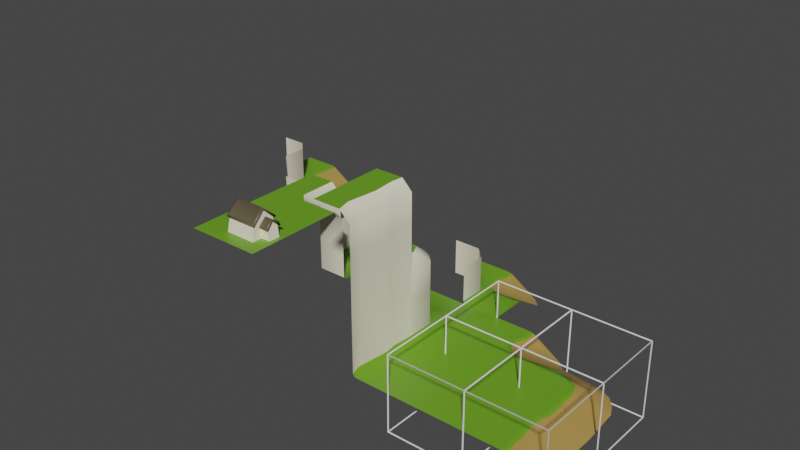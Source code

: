 # Source: wfc_simple.blend  (saved by Blender 2.93.21; exported with 4.5.12 LTS)
import bpy
from mathutils import Matrix  # noqa: F401  (used for matrix-valued properties, if any)

bpy.ops.wm.read_factory_settings(use_empty=True)
scene = bpy.context.scene
scene.name = 'Scene'

# ---- collections
col_collection = bpy.data.collections.new('Collection'); scene.collection.children.link(col_collection)
col_grid = bpy.data.collections.new('Grid'); scene.collection.children.link(col_grid)

# ---- materials (node trees are filled in below, after node groups)
mat_grass = bpy.data.materials.new('Grass')
mat_grass.alpha_threshold = 0.0
mat_grass.use_transparent_shadow = False
mat_grass.diffuse_color = (0.3872, 0.8, 0.07944, 1.0)
mat_grass.line_color = (0.0, 0.0, 0.0, 1.0)
mat_rock = bpy.data.materials.new('Rock')
mat_rock.use_transparent_shadow = False
mat_beach = bpy.data.materials.new('Beach')
mat_beach.use_transparent_shadow = False
mat_beach.diffuse_color = (1.0, 0.834, 0.1625, 1.0)
mat_grass_001 = bpy.data.materials.new('Grass.001')
mat_grass_001.alpha_threshold = 0.0
mat_grass_001.use_transparent_shadow = False
mat_grass_001.diffuse_color = (0.3872, 0.8, 0.07944, 1.0)
mat_grass_001.line_color = (0.0, 0.0, 0.0, 1.0)
mat_rock_001 = bpy.data.materials.new('Rock.001')
mat_rock_001.use_transparent_shadow = False
mat_beach_001 = bpy.data.materials.new('Beach.001')
mat_beach_001.use_transparent_shadow = False
mat_beach_001.diffuse_color = (1.0, 0.834, 0.1625, 1.0)
mat_grass_002 = bpy.data.materials.new('Grass.002')
mat_grass_002.alpha_threshold = 0.0
mat_grass_002.use_transparent_shadow = False
mat_grass_002.diffuse_color = (0.3872, 0.8, 0.07944, 1.0)
mat_grass_002.line_color = (0.0, 0.0, 0.0, 1.0)
mat_rock_002 = bpy.data.materials.new('Rock.002')
mat_rock_002.use_transparent_shadow = False
mat_beach_002 = bpy.data.materials.new('Beach.002')
mat_beach_002.use_transparent_shadow = False
mat_beach_002.diffuse_color = (1.0, 0.834, 0.1625, 1.0)
mat_grass_003 = bpy.data.materials.new('Grass.003')
mat_grass_003.alpha_threshold = 0.0
mat_grass_003.use_transparent_shadow = False
mat_grass_003.diffuse_color = (0.3872, 0.8, 0.07944, 1.0)
mat_grass_003.line_color = (0.0, 0.0, 0.0, 1.0)
mat_rock_003 = bpy.data.materials.new('Rock.003')
mat_rock_003.use_transparent_shadow = False
mat_beach_003 = bpy.data.materials.new('Beach.003')
mat_beach_003.use_transparent_shadow = False
mat_beach_003.diffuse_color = (1.0, 0.834, 0.1625, 1.0)
mat_roof_001 = bpy.data.materials.new('Roof.001')
mat_roof_001.use_transparent_shadow = False
mat_roof_001.diffuse_color = (0.1095, 0.08866, 0.05127, 1.0)
mat_grass_004 = bpy.data.materials.new('Grass.004')
mat_grass_004.alpha_threshold = 0.0
mat_grass_004.use_transparent_shadow = False
mat_grass_004.diffuse_color = (0.3872, 0.8, 0.07944, 1.0)
mat_grass_004.line_color = (0.0, 0.0, 0.0, 1.0)
mat_rock_004 = bpy.data.materials.new('Rock.004')
mat_rock_004.use_transparent_shadow = False
mat_beach_004 = bpy.data.materials.new('Beach.004')
mat_beach_004.use_transparent_shadow = False
mat_beach_004.diffuse_color = (1.0, 0.834, 0.1625, 1.0)
mat_grass_005 = bpy.data.materials.new('Grass.005')
mat_grass_005.alpha_threshold = 0.0
mat_grass_005.use_transparent_shadow = False
mat_grass_005.diffuse_color = (0.3872, 0.8, 0.07944, 1.0)
mat_grass_005.line_color = (0.0, 0.0, 0.0, 1.0)
mat_rock_005 = bpy.data.materials.new('Rock.005')
mat_rock_005.use_transparent_shadow = False
mat_beach_005 = bpy.data.materials.new('Beach.005')
mat_beach_005.use_transparent_shadow = False
mat_beach_005.diffuse_color = (1.0, 0.834, 0.1625, 1.0)
mat_grass_006 = bpy.data.materials.new('Grass.006')
mat_grass_006.alpha_threshold = 0.0
mat_grass_006.use_transparent_shadow = False
mat_grass_006.diffuse_color = (0.3872, 0.8, 0.07944, 1.0)
mat_grass_006.line_color = (0.0, 0.0, 0.0, 1.0)
mat_rock_006 = bpy.data.materials.new('Rock.006')
mat_rock_006.use_transparent_shadow = False
mat_beach_006 = bpy.data.materials.new('Beach.006')
mat_beach_006.use_transparent_shadow = False
mat_beach_006.diffuse_color = (1.0, 0.834, 0.1625, 1.0)
mat_grass_007 = bpy.data.materials.new('Grass.007')
mat_grass_007.alpha_threshold = 0.0
mat_grass_007.use_transparent_shadow = False
mat_grass_007.diffuse_color = (0.3872, 0.8, 0.07944, 1.0)
mat_grass_007.line_color = (0.0, 0.0, 0.0, 1.0)
mat_rock_007 = bpy.data.materials.new('Rock.007')
mat_rock_007.use_transparent_shadow = False
mat_beach_007 = bpy.data.materials.new('Beach.007')
mat_beach_007.use_transparent_shadow = False
mat_beach_007.diffuse_color = (1.0, 0.834, 0.1625, 1.0)
mat_grass_008 = bpy.data.materials.new('Grass.008')
mat_grass_008.alpha_threshold = 0.0
mat_grass_008.use_transparent_shadow = False
mat_grass_008.diffuse_color = (0.3872, 0.8, 0.07944, 1.0)
mat_grass_008.line_color = (0.0, 0.0, 0.0, 1.0)
mat_rock_008 = bpy.data.materials.new('Rock.008')
mat_rock_008.use_transparent_shadow = False
mat_beach_008 = bpy.data.materials.new('Beach.008')
mat_beach_008.use_transparent_shadow = False
mat_beach_008.diffuse_color = (1.0, 0.834, 0.1625, 1.0)

# ---- node groups
ng_auto_smooth = bpy.data.node_groups.new('Auto Smooth', 'GeometryNodeTree')
_s = ng_auto_smooth.interface.new_socket(name='Geometry', in_out='OUTPUT', socket_type='NodeSocketGeometry')
_s = ng_auto_smooth.interface.new_socket(name='Geometry', in_out='INPUT', socket_type='NodeSocketGeometry')
_s = ng_auto_smooth.interface.new_socket(name='Angle', in_out='INPUT', socket_type='NodeSocketFloat')
_s.subtype = 'ANGLE'
_s.min_value = 0.0
_s.max_value = 3.142
ng_auto_smooth.is_modifier = True
_N = ng_auto_smooth.nodes; _L = ng_auto_smooth.links
n0 = _N.new('NodeGroupOutput'); n0.name = 'Group Output'; n0.location = (480, -100)
n1 = _N.new('NodeGroupInput'); n1.name = 'Group Input'; n1.location = (-420, -300)
n2 = _N.new('NodeGroupInput'); n2.name = 'Group Input.001'; n2.location = (-60, -100)
n3 = _N.new('GeometryNodeSetShadeSmooth'); n3.name = 'Set Shade Smooth'; n3.location = (120, -100)
n3.domain = 'EDGE'
n4 = _N.new('GeometryNodeSetShadeSmooth'); n4.name = 'Set Shade Smooth.001'; n4.location = (300, -100)
n5 = _N.new('GeometryNodeInputMeshEdgeAngle'); n5.name = 'Edge Angle'; n5.location = (-420, -220)
n6 = _N.new('GeometryNodeInputEdgeSmooth'); n6.name = 'Is Edge Smooth'; n6.location = (-60, -160)
n7 = _N.new('GeometryNodeInputShadeSmooth'); n7.name = 'Is Face Smooth'; n7.location = (-240, -340)
n8 = _N.new('FunctionNodeBooleanMath'); n8.name = 'Boolean Math'; n8.location = (-60, -220)
n9 = _N.new('FunctionNodeCompare'); n9.name = 'Compare'; n9.location = (-240, -180)
n9.operation = 'LESS_EQUAL'
_L.new(n5.outputs[0], n9.inputs[0])
_L.new(n4.outputs[0], n0.inputs[0])
_L.new(n1.outputs[1], n9.inputs[1])
_L.new(n9.outputs[0], n8.inputs[0])
_L.new(n7.outputs[0], n8.inputs[1])
_L.new(n2.outputs[0], n3.inputs[0])
_L.new(n6.outputs[0], n3.inputs[1])
_L.new(n3.outputs[0], n4.inputs[0])
_L.new(n8.outputs[0], n3.inputs[2])
n0.is_active_output = True

# ---- material node trees
mat_grass.use_nodes = True; mat_grass.node_tree.nodes.clear()
_N = mat_grass.node_tree.nodes; _L = mat_grass.node_tree.links
n0 = _N.new('ShaderNodeOutputMaterial'); n0.name = 'Material Output'; n0.location = (300, 300)
n1 = _N.new('ShaderNodeBsdfPrincipled'); n1.name = 'Principled BSDF'; n1.location = (10, 300)
n1.distribution = 'GGX'
n1.subsurface_method = 'BURLEY'
n1.inputs[0].default_value = (0.1441, 0.3506, 0.01757, 1.0)
n1.inputs[2].default_value = 0.4
n1.inputs[3].default_value = 1.45
n1.inputs[27].default_value = (0.0, 0.0, 0.0, 1.0)
n1.inputs[28].default_value = 1.0
_L.new(n1.outputs[0], n0.inputs[0])
n0.is_active_output = True
mat_rock.use_nodes = True; mat_rock.node_tree.nodes.clear()
_N = mat_rock.node_tree.nodes; _L = mat_rock.node_tree.links
n0 = _N.new('ShaderNodeOutputMaterial'); n0.name = 'Material Output'; n0.location = (300, 300)
n1 = _N.new('ShaderNodeBsdfPrincipled'); n1.name = 'Principled BSDF'; n1.location = (10, 300)
n1.distribution = 'GGX'
n1.subsurface_method = 'BURLEY'
n1.inputs[0].default_value = (0.9114, 0.8446, 0.6618, 1.0)
n1.inputs[2].default_value = 1.0
n1.inputs[3].default_value = 1.45
n1.inputs[27].default_value = (0.0, 0.0, 0.0, 1.0)
n1.inputs[28].default_value = 1.0
_L.new(n1.outputs[0], n0.inputs[0])
n0.is_active_output = True
mat_beach.use_nodes = True; mat_beach.node_tree.nodes.clear()
_N = mat_beach.node_tree.nodes; _L = mat_beach.node_tree.links
n0 = _N.new('ShaderNodeOutputMaterial'); n0.name = 'Material Output'; n0.location = (300, 300)
n1 = _N.new('ShaderNodeBsdfPrincipled'); n1.name = 'Principled BSDF'; n1.location = (10, 300)
n1.distribution = 'GGX'
n1.subsurface_method = 'BURLEY'
n1.inputs[0].default_value = (0.4109, 0.251, 0.06277, 1.0)
n1.inputs[2].default_value = 1.0
n1.inputs[3].default_value = 1.45
n1.inputs[27].default_value = (0.0, 0.0, 0.0, 1.0)
n1.inputs[28].default_value = 1.0
_L.new(n1.outputs[0], n0.inputs[0])
n0.is_active_output = True
mat_grass_001.use_nodes = True; mat_grass_001.node_tree.nodes.clear()
_N = mat_grass_001.node_tree.nodes; _L = mat_grass_001.node_tree.links
n0 = _N.new('ShaderNodeOutputMaterial'); n0.name = 'Material Output'; n0.location = (300, 300)
n1 = _N.new('ShaderNodeBsdfPrincipled'); n1.name = 'Principled BSDF'; n1.location = (10, 300)
n1.distribution = 'GGX'
n1.subsurface_method = 'BURLEY'
n1.inputs[0].default_value = (0.1441, 0.3506, 0.01757, 1.0)
n1.inputs[2].default_value = 0.4
n1.inputs[3].default_value = 1.45
n1.inputs[27].default_value = (0.0, 0.0, 0.0, 1.0)
n1.inputs[28].default_value = 1.0
_L.new(n1.outputs[0], n0.inputs[0])
n0.is_active_output = True
mat_rock_001.use_nodes = True; mat_rock_001.node_tree.nodes.clear()
_N = mat_rock_001.node_tree.nodes; _L = mat_rock_001.node_tree.links
n0 = _N.new('ShaderNodeOutputMaterial'); n0.name = 'Material Output'; n0.location = (300, 300)
n1 = _N.new('ShaderNodeBsdfPrincipled'); n1.name = 'Principled BSDF'; n1.location = (10, 300)
n1.distribution = 'GGX'
n1.subsurface_method = 'BURLEY'
n1.inputs[0].default_value = (0.9114, 0.8446, 0.6618, 1.0)
n1.inputs[2].default_value = 1.0
n1.inputs[3].default_value = 1.45
n1.inputs[27].default_value = (0.0, 0.0, 0.0, 1.0)
n1.inputs[28].default_value = 1.0
_L.new(n1.outputs[0], n0.inputs[0])
n0.is_active_output = True
mat_beach_001.use_nodes = True; mat_beach_001.node_tree.nodes.clear()
_N = mat_beach_001.node_tree.nodes; _L = mat_beach_001.node_tree.links
n0 = _N.new('ShaderNodeOutputMaterial'); n0.name = 'Material Output'; n0.location = (300, 300)
n1 = _N.new('ShaderNodeBsdfPrincipled'); n1.name = 'Principled BSDF'; n1.location = (10, 300)
n1.distribution = 'GGX'
n1.subsurface_method = 'BURLEY'
n1.inputs[0].default_value = (0.4109, 0.251, 0.06277, 1.0)
n1.inputs[2].default_value = 1.0
n1.inputs[3].default_value = 1.45
n1.inputs[27].default_value = (0.0, 0.0, 0.0, 1.0)
n1.inputs[28].default_value = 1.0
_L.new(n1.outputs[0], n0.inputs[0])
n0.is_active_output = True
mat_grass_002.use_nodes = True; mat_grass_002.node_tree.nodes.clear()
_N = mat_grass_002.node_tree.nodes; _L = mat_grass_002.node_tree.links
n0 = _N.new('ShaderNodeOutputMaterial'); n0.name = 'Material Output'; n0.location = (300, 300)
n1 = _N.new('ShaderNodeBsdfPrincipled'); n1.name = 'Principled BSDF'; n1.location = (10, 300)
n1.distribution = 'GGX'
n1.subsurface_method = 'BURLEY'
n1.inputs[0].default_value = (0.1441, 0.3506, 0.01757, 1.0)
n1.inputs[2].default_value = 0.4
n1.inputs[3].default_value = 1.45
n1.inputs[27].default_value = (0.0, 0.0, 0.0, 1.0)
n1.inputs[28].default_value = 1.0
_L.new(n1.outputs[0], n0.inputs[0])
n0.is_active_output = True
mat_rock_002.use_nodes = True; mat_rock_002.node_tree.nodes.clear()
_N = mat_rock_002.node_tree.nodes; _L = mat_rock_002.node_tree.links
n0 = _N.new('ShaderNodeOutputMaterial'); n0.name = 'Material Output'; n0.location = (300, 300)
n1 = _N.new('ShaderNodeBsdfPrincipled'); n1.name = 'Principled BSDF'; n1.location = (10, 300)
n1.distribution = 'GGX'
n1.subsurface_method = 'BURLEY'
n1.inputs[0].default_value = (0.9114, 0.8446, 0.6618, 1.0)
n1.inputs[2].default_value = 1.0
n1.inputs[3].default_value = 1.45
n1.inputs[27].default_value = (0.0, 0.0, 0.0, 1.0)
n1.inputs[28].default_value = 1.0
_L.new(n1.outputs[0], n0.inputs[0])
n0.is_active_output = True
mat_beach_002.use_nodes = True; mat_beach_002.node_tree.nodes.clear()
_N = mat_beach_002.node_tree.nodes; _L = mat_beach_002.node_tree.links
n0 = _N.new('ShaderNodeOutputMaterial'); n0.name = 'Material Output'; n0.location = (300, 300)
n1 = _N.new('ShaderNodeBsdfPrincipled'); n1.name = 'Principled BSDF'; n1.location = (10, 300)
n1.distribution = 'GGX'
n1.subsurface_method = 'BURLEY'
n1.inputs[0].default_value = (0.4109, 0.251, 0.06277, 1.0)
n1.inputs[2].default_value = 1.0
n1.inputs[3].default_value = 1.45
n1.inputs[27].default_value = (0.0, 0.0, 0.0, 1.0)
n1.inputs[28].default_value = 1.0
_L.new(n1.outputs[0], n0.inputs[0])
n0.is_active_output = True
mat_grass_003.use_nodes = True; mat_grass_003.node_tree.nodes.clear()
_N = mat_grass_003.node_tree.nodes; _L = mat_grass_003.node_tree.links
n0 = _N.new('ShaderNodeOutputMaterial'); n0.name = 'Material Output'; n0.location = (300, 300)
n1 = _N.new('ShaderNodeBsdfPrincipled'); n1.name = 'Principled BSDF'; n1.location = (10, 300)
n1.distribution = 'GGX'
n1.subsurface_method = 'BURLEY'
n1.inputs[0].default_value = (0.1441, 0.3506, 0.01757, 1.0)
n1.inputs[2].default_value = 0.4
n1.inputs[3].default_value = 1.45
n1.inputs[27].default_value = (0.0, 0.0, 0.0, 1.0)
n1.inputs[28].default_value = 1.0
_L.new(n1.outputs[0], n0.inputs[0])
n0.is_active_output = True
mat_rock_003.use_nodes = True; mat_rock_003.node_tree.nodes.clear()
_N = mat_rock_003.node_tree.nodes; _L = mat_rock_003.node_tree.links
n0 = _N.new('ShaderNodeOutputMaterial'); n0.name = 'Material Output'; n0.location = (300, 300)
n1 = _N.new('ShaderNodeBsdfPrincipled'); n1.name = 'Principled BSDF'; n1.location = (10, 300)
n1.distribution = 'GGX'
n1.subsurface_method = 'BURLEY'
n1.inputs[0].default_value = (0.9114, 0.8446, 0.6618, 1.0)
n1.inputs[2].default_value = 1.0
n1.inputs[3].default_value = 1.45
n1.inputs[27].default_value = (0.0, 0.0, 0.0, 1.0)
n1.inputs[28].default_value = 1.0
_L.new(n1.outputs[0], n0.inputs[0])
n0.is_active_output = True
mat_beach_003.use_nodes = True; mat_beach_003.node_tree.nodes.clear()
_N = mat_beach_003.node_tree.nodes; _L = mat_beach_003.node_tree.links
n0 = _N.new('ShaderNodeOutputMaterial'); n0.name = 'Material Output'; n0.location = (300, 300)
n1 = _N.new('ShaderNodeBsdfPrincipled'); n1.name = 'Principled BSDF'; n1.location = (10, 300)
n1.distribution = 'GGX'
n1.subsurface_method = 'BURLEY'
n1.inputs[0].default_value = (0.4109, 0.251, 0.06277, 1.0)
n1.inputs[2].default_value = 1.0
n1.inputs[3].default_value = 1.45
n1.inputs[27].default_value = (0.0, 0.0, 0.0, 1.0)
n1.inputs[28].default_value = 1.0
_L.new(n1.outputs[0], n0.inputs[0])
n0.is_active_output = True
mat_roof_001.use_nodes = True; mat_roof_001.node_tree.nodes.clear()
_N = mat_roof_001.node_tree.nodes; _L = mat_roof_001.node_tree.links
n0 = _N.new('ShaderNodeOutputMaterial'); n0.name = 'Material Output'; n0.location = (300, 300)
n1 = _N.new('ShaderNodeBsdfPrincipled'); n1.name = 'Principled BSDF'; n1.location = (10, 300)
n1.distribution = 'GGX'
n1.subsurface_method = 'BURLEY'
n1.inputs[0].default_value = (0.1095, 0.08866, 0.05127, 1.0)
n1.inputs[3].default_value = 1.45
n1.inputs[27].default_value = (0.0, 0.0, 0.0, 1.0)
n1.inputs[28].default_value = 1.0
_L.new(n1.outputs[0], n0.inputs[0])
n0.is_active_output = True
mat_grass_004.use_nodes = True; mat_grass_004.node_tree.nodes.clear()
_N = mat_grass_004.node_tree.nodes; _L = mat_grass_004.node_tree.links
n0 = _N.new('ShaderNodeOutputMaterial'); n0.name = 'Material Output'; n0.location = (300, 300)
n1 = _N.new('ShaderNodeBsdfPrincipled'); n1.name = 'Principled BSDF'; n1.location = (10, 300)
n1.distribution = 'GGX'
n1.subsurface_method = 'BURLEY'
n1.inputs[0].default_value = (0.1441, 0.3506, 0.01757, 1.0)
n1.inputs[2].default_value = 0.4
n1.inputs[3].default_value = 1.45
n1.inputs[27].default_value = (0.0, 0.0, 0.0, 1.0)
n1.inputs[28].default_value = 1.0
_L.new(n1.outputs[0], n0.inputs[0])
n0.is_active_output = True
mat_rock_004.use_nodes = True; mat_rock_004.node_tree.nodes.clear()
_N = mat_rock_004.node_tree.nodes; _L = mat_rock_004.node_tree.links
n0 = _N.new('ShaderNodeOutputMaterial'); n0.name = 'Material Output'; n0.location = (300, 300)
n1 = _N.new('ShaderNodeBsdfPrincipled'); n1.name = 'Principled BSDF'; n1.location = (10, 300)
n1.distribution = 'GGX'
n1.subsurface_method = 'BURLEY'
n1.inputs[0].default_value = (0.9114, 0.8446, 0.6618, 1.0)
n1.inputs[2].default_value = 1.0
n1.inputs[3].default_value = 1.45
n1.inputs[27].default_value = (0.0, 0.0, 0.0, 1.0)
n1.inputs[28].default_value = 1.0
_L.new(n1.outputs[0], n0.inputs[0])
n0.is_active_output = True
mat_beach_004.use_nodes = True; mat_beach_004.node_tree.nodes.clear()
_N = mat_beach_004.node_tree.nodes; _L = mat_beach_004.node_tree.links
n0 = _N.new('ShaderNodeOutputMaterial'); n0.name = 'Material Output'; n0.location = (300, 300)
n1 = _N.new('ShaderNodeBsdfPrincipled'); n1.name = 'Principled BSDF'; n1.location = (10, 300)
n1.distribution = 'GGX'
n1.subsurface_method = 'BURLEY'
n1.inputs[0].default_value = (0.4109, 0.251, 0.06277, 1.0)
n1.inputs[2].default_value = 1.0
n1.inputs[3].default_value = 1.45
n1.inputs[27].default_value = (0.0, 0.0, 0.0, 1.0)
n1.inputs[28].default_value = 1.0
_L.new(n1.outputs[0], n0.inputs[0])
n0.is_active_output = True
mat_grass_005.use_nodes = True; mat_grass_005.node_tree.nodes.clear()
_N = mat_grass_005.node_tree.nodes; _L = mat_grass_005.node_tree.links
n0 = _N.new('ShaderNodeOutputMaterial'); n0.name = 'Material Output'; n0.location = (300, 300)
n1 = _N.new('ShaderNodeBsdfPrincipled'); n1.name = 'Principled BSDF'; n1.location = (10, 300)
n1.distribution = 'GGX'
n1.subsurface_method = 'BURLEY'
n1.inputs[0].default_value = (0.1441, 0.3506, 0.01757, 1.0)
n1.inputs[2].default_value = 0.4
n1.inputs[3].default_value = 1.45
n1.inputs[27].default_value = (0.0, 0.0, 0.0, 1.0)
n1.inputs[28].default_value = 1.0
_L.new(n1.outputs[0], n0.inputs[0])
n0.is_active_output = True
mat_rock_005.use_nodes = True; mat_rock_005.node_tree.nodes.clear()
_N = mat_rock_005.node_tree.nodes; _L = mat_rock_005.node_tree.links
n0 = _N.new('ShaderNodeOutputMaterial'); n0.name = 'Material Output'; n0.location = (300, 300)
n1 = _N.new('ShaderNodeBsdfPrincipled'); n1.name = 'Principled BSDF'; n1.location = (10, 300)
n1.distribution = 'GGX'
n1.subsurface_method = 'BURLEY'
n1.inputs[0].default_value = (0.9114, 0.8446, 0.6618, 1.0)
n1.inputs[2].default_value = 1.0
n1.inputs[3].default_value = 1.45
n1.inputs[27].default_value = (0.0, 0.0, 0.0, 1.0)
n1.inputs[28].default_value = 1.0
_L.new(n1.outputs[0], n0.inputs[0])
n0.is_active_output = True
mat_beach_005.use_nodes = True; mat_beach_005.node_tree.nodes.clear()
_N = mat_beach_005.node_tree.nodes; _L = mat_beach_005.node_tree.links
n0 = _N.new('ShaderNodeOutputMaterial'); n0.name = 'Material Output'; n0.location = (300, 300)
n1 = _N.new('ShaderNodeBsdfPrincipled'); n1.name = 'Principled BSDF'; n1.location = (10, 300)
n1.distribution = 'GGX'
n1.subsurface_method = 'BURLEY'
n1.inputs[0].default_value = (0.4109, 0.251, 0.06277, 1.0)
n1.inputs[2].default_value = 1.0
n1.inputs[3].default_value = 1.45
n1.inputs[27].default_value = (0.0, 0.0, 0.0, 1.0)
n1.inputs[28].default_value = 1.0
_L.new(n1.outputs[0], n0.inputs[0])
n0.is_active_output = True
mat_grass_006.use_nodes = True; mat_grass_006.node_tree.nodes.clear()
_N = mat_grass_006.node_tree.nodes; _L = mat_grass_006.node_tree.links
n0 = _N.new('ShaderNodeOutputMaterial'); n0.name = 'Material Output'; n0.location = (300, 300)
n1 = _N.new('ShaderNodeBsdfPrincipled'); n1.name = 'Principled BSDF'; n1.location = (10, 300)
n1.distribution = 'GGX'
n1.subsurface_method = 'BURLEY'
n1.inputs[0].default_value = (0.1441, 0.3506, 0.01757, 1.0)
n1.inputs[2].default_value = 0.4
n1.inputs[3].default_value = 1.45
n1.inputs[27].default_value = (0.0, 0.0, 0.0, 1.0)
n1.inputs[28].default_value = 1.0
_L.new(n1.outputs[0], n0.inputs[0])
n0.is_active_output = True
mat_rock_006.use_nodes = True; mat_rock_006.node_tree.nodes.clear()
_N = mat_rock_006.node_tree.nodes; _L = mat_rock_006.node_tree.links
n0 = _N.new('ShaderNodeOutputMaterial'); n0.name = 'Material Output'; n0.location = (300, 300)
n1 = _N.new('ShaderNodeBsdfPrincipled'); n1.name = 'Principled BSDF'; n1.location = (10, 300)
n1.distribution = 'GGX'
n1.subsurface_method = 'BURLEY'
n1.inputs[0].default_value = (0.9114, 0.8446, 0.6618, 1.0)
n1.inputs[2].default_value = 1.0
n1.inputs[3].default_value = 1.45
n1.inputs[27].default_value = (0.0, 0.0, 0.0, 1.0)
n1.inputs[28].default_value = 1.0
_L.new(n1.outputs[0], n0.inputs[0])
n0.is_active_output = True
mat_beach_006.use_nodes = True; mat_beach_006.node_tree.nodes.clear()
_N = mat_beach_006.node_tree.nodes; _L = mat_beach_006.node_tree.links
n0 = _N.new('ShaderNodeOutputMaterial'); n0.name = 'Material Output'; n0.location = (300, 300)
n1 = _N.new('ShaderNodeBsdfPrincipled'); n1.name = 'Principled BSDF'; n1.location = (10, 300)
n1.distribution = 'GGX'
n1.subsurface_method = 'BURLEY'
n1.inputs[0].default_value = (0.4109, 0.251, 0.06277, 1.0)
n1.inputs[2].default_value = 1.0
n1.inputs[3].default_value = 1.45
n1.inputs[27].default_value = (0.0, 0.0, 0.0, 1.0)
n1.inputs[28].default_value = 1.0
_L.new(n1.outputs[0], n0.inputs[0])
n0.is_active_output = True
mat_grass_007.use_nodes = True; mat_grass_007.node_tree.nodes.clear()
_N = mat_grass_007.node_tree.nodes; _L = mat_grass_007.node_tree.links
n0 = _N.new('ShaderNodeOutputMaterial'); n0.name = 'Material Output'; n0.location = (300, 300)
n1 = _N.new('ShaderNodeBsdfPrincipled'); n1.name = 'Principled BSDF'; n1.location = (10, 300)
n1.distribution = 'GGX'
n1.subsurface_method = 'BURLEY'
n1.inputs[0].default_value = (0.1441, 0.3506, 0.01757, 1.0)
n1.inputs[2].default_value = 0.4
n1.inputs[3].default_value = 1.45
n1.inputs[27].default_value = (0.0, 0.0, 0.0, 1.0)
n1.inputs[28].default_value = 1.0
_L.new(n1.outputs[0], n0.inputs[0])
n0.is_active_output = True
mat_rock_007.use_nodes = True; mat_rock_007.node_tree.nodes.clear()
_N = mat_rock_007.node_tree.nodes; _L = mat_rock_007.node_tree.links
n0 = _N.new('ShaderNodeOutputMaterial'); n0.name = 'Material Output'; n0.location = (300, 300)
n1 = _N.new('ShaderNodeBsdfPrincipled'); n1.name = 'Principled BSDF'; n1.location = (10, 300)
n1.distribution = 'GGX'
n1.subsurface_method = 'BURLEY'
n1.inputs[0].default_value = (0.9114, 0.8446, 0.6618, 1.0)
n1.inputs[2].default_value = 1.0
n1.inputs[3].default_value = 1.45
n1.inputs[27].default_value = (0.0, 0.0, 0.0, 1.0)
n1.inputs[28].default_value = 1.0
_L.new(n1.outputs[0], n0.inputs[0])
n0.is_active_output = True
mat_beach_007.use_nodes = True; mat_beach_007.node_tree.nodes.clear()
_N = mat_beach_007.node_tree.nodes; _L = mat_beach_007.node_tree.links
n0 = _N.new('ShaderNodeOutputMaterial'); n0.name = 'Material Output'; n0.location = (300, 300)
n1 = _N.new('ShaderNodeBsdfPrincipled'); n1.name = 'Principled BSDF'; n1.location = (10, 300)
n1.distribution = 'GGX'
n1.subsurface_method = 'BURLEY'
n1.inputs[0].default_value = (0.4109, 0.251, 0.06277, 1.0)
n1.inputs[2].default_value = 1.0
n1.inputs[3].default_value = 1.45
n1.inputs[27].default_value = (0.0, 0.0, 0.0, 1.0)
n1.inputs[28].default_value = 1.0
_L.new(n1.outputs[0], n0.inputs[0])
n0.is_active_output = True
mat_grass_008.use_nodes = True; mat_grass_008.node_tree.nodes.clear()
_N = mat_grass_008.node_tree.nodes; _L = mat_grass_008.node_tree.links
n0 = _N.new('ShaderNodeOutputMaterial'); n0.name = 'Material Output'; n0.location = (300, 300)
n1 = _N.new('ShaderNodeBsdfPrincipled'); n1.name = 'Principled BSDF'; n1.location = (10, 300)
n1.distribution = 'GGX'
n1.subsurface_method = 'BURLEY'
n1.inputs[0].default_value = (0.1441, 0.3506, 0.01757, 1.0)
n1.inputs[2].default_value = 0.4
n1.inputs[3].default_value = 1.45
n1.inputs[27].default_value = (0.0, 0.0, 0.0, 1.0)
n1.inputs[28].default_value = 1.0
_L.new(n1.outputs[0], n0.inputs[0])
n0.is_active_output = True
mat_rock_008.use_nodes = True; mat_rock_008.node_tree.nodes.clear()
_N = mat_rock_008.node_tree.nodes; _L = mat_rock_008.node_tree.links
n0 = _N.new('ShaderNodeOutputMaterial'); n0.name = 'Material Output'; n0.location = (300, 300)
n1 = _N.new('ShaderNodeBsdfPrincipled'); n1.name = 'Principled BSDF'; n1.location = (10, 300)
n1.distribution = 'GGX'
n1.subsurface_method = 'BURLEY'
n1.inputs[0].default_value = (0.9114, 0.8446, 0.6618, 1.0)
n1.inputs[2].default_value = 1.0
n1.inputs[3].default_value = 1.45
n1.inputs[27].default_value = (0.0, 0.0, 0.0, 1.0)
n1.inputs[28].default_value = 1.0
_L.new(n1.outputs[0], n0.inputs[0])
n0.is_active_output = True
mat_beach_008.use_nodes = True; mat_beach_008.node_tree.nodes.clear()
_N = mat_beach_008.node_tree.nodes; _L = mat_beach_008.node_tree.links
n0 = _N.new('ShaderNodeOutputMaterial'); n0.name = 'Material Output'; n0.location = (300, 300)
n1 = _N.new('ShaderNodeBsdfPrincipled'); n1.name = 'Principled BSDF'; n1.location = (10, 300)
n1.distribution = 'GGX'
n1.subsurface_method = 'BURLEY'
n1.inputs[0].default_value = (0.4109, 0.251, 0.06277, 1.0)
n1.inputs[2].default_value = 1.0
n1.inputs[3].default_value = 1.45
n1.inputs[27].default_value = (0.0, 0.0, 0.0, 1.0)
n1.inputs[28].default_value = 1.0
_L.new(n1.outputs[0], n0.inputs[0])
n0.is_active_output = True

# ---- world
world_world = bpy.data.worlds.new('World'); scene.world = world_world
world_world.use_nodes = True; world_world.node_tree.nodes.clear()
_N = world_world.node_tree.nodes; _L = world_world.node_tree.links
n0 = _N.new('ShaderNodeOutputWorld'); n0.name = 'World Output'; n0.location = (300, 300)
n1 = _N.new('ShaderNodeBackground'); n1.name = 'Background'; n1.location = (10, 300)
n1.inputs[0].default_value = (0.05088, 0.05088, 0.05088, 1.0)
_L.new(n1.outputs[0], n0.inputs[0])
n0.is_active_output = True
world_world.color = (0.05088, 0.05088, 0.05088)
world_world.use_sun_shadow = False
world_world.sun_shadow_jitter_overblur = 0.0

# ---- meshes
me_cube_016 = bpy.data.meshes.new('Cube.016')
me_cube_016.from_pydata([(-0.5, -0.5, 0.0), (0.5, 0.5, 0.0), (0.5, -0.5, 0.0), (-0.5, 0.5, 0.0)], [], [(3, 0, 2, 1)])
me_cube_016.polygons.foreach_set('use_smooth', [True] * 1)
_uv = me_cube_016.uv_layers.new(name='UVMap')
_uv.uv.foreach_set('vector', [0.375, 0.5, 0.375, 0.625, 0.375, 0.625, 0.375, 0.5])
me_cube_016.materials.append(mat_grass)
me_cube_016.materials.append(mat_rock)
me_cube_016.materials.append(mat_beach)
me_cube_016.use_remesh_preserve_volume = False
me_cube_016.use_remesh_preserve_attributes = False
me_cube_016.use_mirror_vertex_groups = False
me_cube_016.update()
me_cube_017 = bpy.data.meshes.new('Cube.017')
me_cube_017.from_pydata([(-0.5, 0.5, 0.0), (-0.5, -0.5, 0.0), (0.4, 0.5, -0.2538), (0.4, -0.5, -0.2538), (-0.03323, 0.5, 0.0), (0.02963, 0.5, -0.01504), (0.02963, -0.5, -0.01504), (-0.03323, -0.5, 0.0), (-0.01557, -8.643e-06, -0.01504), (-0.07843, -8.643e-06, 0.0), (0.0332, 0.3142, -0.01504), (-0.01196, 0.1859, -0.01504), (-0.07482, 0.1859, 0.0), (-0.02966, 0.3142, 0.0), (-0.05957, -0.2813, 0.0), (-0.04689, -0.2187, 0.0), (0.01597, -0.2187, -0.01504), (0.003289, -0.2813, -0.01504)], [], [(8, 16, 3), (2, 11, 8, 3), (0, 1, 9, 12), (1, 7, 14), (0, 13, 4), (1, 15, 9), (3, 17, 6), (16, 8, 9, 15), (8, 11, 12, 9), (10, 5, 4, 13), (10, 11, 2), (12, 13, 0), (10, 13, 12, 11), (5, 10, 2), (14, 15, 1), (16, 17, 3), (16, 15, 14, 17), (6, 17, 14, 7)])
me_cube_017.polygons.foreach_set('use_smooth', [True] * 18)
me_cube_017.polygons.foreach_set('material_index', [2, 2, 0, 0, 0, 0, 2, 0, 0, 0, 2, 0, 0, 2, 0, 2, 0, 0])
_uv = me_cube_017.uv_layers.new(name='UVMap')
_uv.uv.foreach_set('vector', [0.375, 0.5625, 0.375, 0.5898, 0.375, 0.5625, 0.375, 0.5312, 0.375, 0.5393, 0.375, 0.5625, 0.375, 0.5625, 0.375, 0.5312, 0.375, 0.5625, 0.375, 0.5625, 0.375, 0.5393, 0.375, 0.625, 0.375, 0.625, 0.375, 0.5977, 0.375, 0.5312, 0.375, 0.5232, 0.375, 0.5, 0.375, 0.5938, 0.375, 0.5898, 0.375, 0.5625, 0.375, 0.5938, 0.375, 0.5977, 0.375, 0.625, 0.375, 0.5898, 0.375, 0.5625, 0.375, 0.5625, 0.375, 0.5898, 0.375, 0.5625, 0.375, 0.5393, 0.375, 0.5393, 0.375, 0.5625, 0.375, 0.5232, 0.375, 0.5, 0.375, 0.5, 0.375, 0.5232, 0.375, 0.5232, 0.375, 0.5393, 0.375, 0.5312, 0.375, 0.5393, 0.375, 0.5232, 0.375, 0.5312, 0.375, 0.5232, 0.375, 0.5232, 0.375, 0.5393, 0.375, 0.5393, 0.375, 0.5, 0.375, 0.5232, 0.375, 0.5, 0.375, 0.5977, 0.375, 0.5938, 0.375, 0.5957, 0.375, 0.5898, 0.375, 0.5929, 0.375, 0.5921, 0.375, 0.5898, 0.375, 0.5898, 0.375, 0.5977, 0.375, 0.5977, 0.375, 0.625, 0.375, 0.5977, 0.375, 0.5977, 0.375, 0.625])
me_cube_017.materials.append(mat_grass)
me_cube_017.materials.append(mat_rock)
me_cube_017.materials.append(mat_beach)
me_cube_017.use_remesh_preserve_volume = False
me_cube_017.use_remesh_preserve_attributes = False
me_cube_017.use_mirror_vertex_groups = False
me_cube_017.update()
me_cube_043 = bpy.data.meshes.new('Cube.043')
me_cube_043.from_pydata([(-0.5, -0.03323, 0.0), (-0.5, -0.5, 0.0), (0.4, -0.5, -0.2538), (0.02963, -0.5, -0.01504), (-0.03323, -0.5, 0.0), (-0.5, 0.02963, -0.01504), (-0.5, 0.4, -0.2538), (-0.0508, -0.4023, 0.0), (0.01206, -0.4023, -0.01504), (-0.05911, 0.3578, -0.2538), (0.01822, -0.2565, -0.01504), (-0.2092, 0.01076, -0.01504), (-0.03956, -0.281, 0.0), (-0.2239, -0.0521, -1.863e-09), (-0.3603, 0.04135, -0.01504), (-0.3474, -0.02151, -1.465e-09), (-0.1068, -0.1155, -1.249e-09), (-0.05916, -0.06196, -0.02484), (0.3578, 0.005701, -0.2538), (0.1924, 0.2576, -0.244), (0.2903, 0.1472, -0.2489), (0.06563, 0.3279, -0.2492)], [], [(1, 7, 12, 16), (7, 1, 4), (8, 3, 2), (3, 8, 7, 4), (19, 17, 10, 20), (10, 12, 7, 8), (13, 11, 14, 15), (12, 10, 17, 16), (9, 11, 17, 21), (8, 2, 18, 10), (15, 14, 5, 0), (15, 0, 1), (14, 6, 5), (16, 13, 15, 1), (16, 17, 11, 13), (6, 14, 11, 9), (20, 10, 18), (21, 17, 19)])
me_cube_043.polygons.foreach_set('use_smooth', [True] * 18)
me_cube_043.polygons.foreach_set('material_index', [0, 0, 2, 0, 2, 0, 0, 0, 2, 2, 0, 0, 2, 0, 0, 2, 2, 2])
_uv = me_cube_043.uv_layers.new(name='UVMap')
_uv.uv.foreach_set('vector', [0.375, 0.5938, 0.375, 0.5898, 0.375, 0.5794, 0.375, 0.5503, 0.375, 0.5938, 0.375, 0.625, 0.375, 0.625, 0.375, 0.5898, 0.375, 0.625, 0.375, 0.5921, 0.375, 0.625, 0.375, 0.5898, 0.375, 0.5898, 0.375, 0.625, 0.375, 0.5312, 0.375, 0.5393, 0.375, 0.5393, 0.375, 0.5312, 0.375, 0.5702, 0.375, 0.5794, 0.375, 0.5898, 0.375, 0.5898, 0.375, 0.5393, 0.375, 0.5393, 0.375, 0.5393, 0.375, 0.5393, 0.375, 0.5794, 0.375, 0.5702, 0.375, 0.5504, 0.375, 0.5525, 0.375, 0.5312, 0.375, 0.5393, 0.375, 0.5393, 0.375, 0.5312, 0.375, 0.5898, 0.375, 0.5921, 0.375, 0.5921, 0.375, 0.5898, 0.375, 0.5393, 0.375, 0.5393, 0.375, 0.5393, 0.375, 0.5393, 0.375, 0.535, 0.375, 0.5312, 0.375, 0.5938, 0.375, 0.5393, 0.375, 0.5312, 0.375, 0.5393, 0.375, 0.5503, 0.375, 0.536, 0.375, 0.535, 0.375, 0.5938, 0.375, 0.5525, 0.375, 0.5504, 0.375, 0.5393, 0.375, 0.5393, 0.375, 0.5312, 0.375, 0.5393, 0.375, 0.5393, 0.375, 0.5312, 0.375, 0.5312, 0.375, 0.5393, 0.375, 0.5312, 0.375, 0.5312, 0.375, 0.5393, 0.375, 0.5312])
me_cube_043.materials.append(mat_grass)
me_cube_043.materials.append(mat_rock)
me_cube_043.materials.append(mat_beach)
me_cube_043.use_remesh_preserve_volume = False
me_cube_043.use_remesh_preserve_attributes = False
me_cube_043.use_mirror_vertex_groups = False
me_cube_043.update()
me_cube_045 = bpy.data.meshes.new('Cube.045')
me_cube_045.from_pydata([(-0.5, 0.5, 0.0), (-0.5, -0.5, 0.0), (0.5, 0.4, -0.2538), (-0.03323, 0.5, 0.0), (0.02963, 0.5, -0.01504), (0.03888, 0.3734, -0.01504), (-0.01781, 0.2129, -0.01504), (-0.08067, 0.2129, 0.0), (-0.02398, 0.3734, 0.0), (0.5, 0.02963, -0.01504), (0.5, -0.03323, 0.0), (0.5, -0.5, 0.0), (-0.01434, 0.07936, -0.01504), (0.3571, 0.01691, -0.01504), (0.1448, -0.006622, -0.01504), (0.3178, -0.04665, 0.0), (-0.07362, 0.04342, 1.848e-09), (0.1135, -0.06795, 2.328e-09), (0.4, 0.5, -0.2538)], [], [(2, 13, 9), (0, 8, 3), (2, 6, 12), (5, 4, 3, 8), (5, 6, 2), (7, 8, 0), (5, 8, 7, 6), (4, 5, 18), (12, 6, 7, 16), (0, 1, 16, 7), (10, 15, 1, 11), (12, 14, 2), (14, 13, 2), (15, 17, 1), (17, 16, 1), (12, 16, 17, 14), (14, 17, 15, 13), (13, 15, 10, 9), (18, 5, 2)])
me_cube_045.polygons.foreach_set('use_smooth', [True] * 19)
me_cube_045.polygons.foreach_set('material_index', [2, 0, 2, 0, 2, 0, 0, 2, 0, 0, 0, 2, 2, 0, 0, 0, 0, 0, 2])
_uv = me_cube_045.uv_layers.new(name='UVMap')
_uv.uv.foreach_set('vector', [0.375, 0.5588, 0.375, 0.5625, 0.375, 0.5625, 0.375, 0.5312, 0.375, 0.5232, 0.375, 0.5, 0.375, 0.5312, 0.375, 0.5393, 0.375, 0.5438, 0.375, 0.5232, 0.375, 0.5, 0.375, 0.5, 0.375, 0.5232, 0.375, 0.5232, 0.375, 0.5393, 0.375, 0.5312, 0.375, 0.5393, 0.375, 0.5232, 0.375, 0.5312, 0.375, 0.5232, 0.375, 0.5232, 0.375, 0.5393, 0.375, 0.5393, 0.375, 0.5, 0.375, 0.5232, 0.375, 0.5, 0.375, 0.5438, 0.375, 0.5393, 0.375, 0.5393, 0.375, 0.5493, 0.375, 0.5312, 0.375, 0.5625, 0.375, 0.5493, 0.375, 0.5393, 0.375, 0.5625, 0.375, 0.5625, 0.375, 0.5625, 0.375, 0.5625, 0.375, 0.5438, 0.375, 0.5595, 0.375, 0.5588, 0.375, 0.5595, 0.375, 0.5698, 0.375, 0.5588, 0.375, 0.5625, 0.375, 0.5625, 0.375, 0.5625, 0.375, 0.5625, 0.375, 0.5625, 0.375, 0.5625, 0.375, 0.5438, 0.375, 0.5493, 0.375, 0.5625, 0.375, 0.5625, 0.375, 0.5625, 0.375, 0.5625, 0.375, 0.5625, 0.375, 0.5625, 0.375, 0.5625, 0.375, 0.5625, 0.375, 0.5625, 0.375, 0.5625, 0.375, 0.5, 0.375, 0.5232, 0.375, 0.5])
me_cube_045.materials.append(mat_grass)
me_cube_045.materials.append(mat_rock)
me_cube_045.materials.append(mat_beach)
me_cube_045.use_remesh_preserve_volume = False
me_cube_045.use_remesh_preserve_attributes = False
me_cube_045.use_mirror_vertex_groups = False
me_cube_045.update()
me_cube_048 = bpy.data.meshes.new('Cube.048')
me_cube_048.from_pydata([(-0.5, -0.5, 0.0), (0.0, -0.5, -0.5), (-0.1345, -0.5, 0.0), (0.0, -0.5, -0.1345), (-0.5, 0.0, -0.1345), (-0.5, -0.1345, 0.0), (-0.1345, -0.2899, 0.0), (-0.2905, -0.155, 0.0), (0.0, -0.1549, -0.1345), (-0.1549, 0.0, -0.1345), (-0.5, 0.0, -0.5), (0.0, -0.1549, -0.5), (-0.1549, 0.0, -0.5), (-0.1666, -0.3978, 0.0), (-0.4057, -0.1231, 0.0), (-0.1939, -0.179, 0.0)], [], [(0, 13, 6), (2, 3, 13), (9, 7, 15), (7, 9, 4, 14), (0, 6, 15), (5, 0, 14), (8, 11, 12, 9), (4, 9, 12, 10), (8, 3, 1, 11), (13, 0, 2), (13, 3, 8, 6), (14, 4, 5), (14, 0, 7), (15, 6, 8, 9), (15, 7, 0)])
me_cube_048.polygons.foreach_set('use_smooth', [True] * 15)
me_cube_048.polygons.foreach_set('material_index', [0, 1, 1, 1, 0, 0, 1, 1, 1, 0, 1, 1, 0, 1, 0])
_k = set([(2, 13), (5, 14), (6, 13), (6, 15), (7, 14), (7, 15)])
me_cube_048.attributes.new('sharp_edge', 'BOOLEAN', 'EDGE').data.foreach_set('value', [ (min(e.vertices), max(e.vertices)) in _k for e in me_cube_048.edges])
_uv = me_cube_048.uv_layers.new(name='UVMap')
_uv.uv.foreach_set('vector', [0.875, 0.5, 0.6586, 0.5, 0.6586, 0.5, 0.6586, 0.5, 0.5914, 0.5, 0.6586, 0.5, 0.5914, 0.5, 0.6586, 0.5, 0.6586, 0.5, 0.6586, 0.5, 0.5914, 0.5, 0.5914, 0.5, 0.6586, 0.5, 0.875, 0.5, 0.6586, 0.5, 0.7071, 0.5, 0.875, 0.5, 0.875, 0.5, 0.8189, 0.5, 0.5914, 0.5, 0.5914, 0.5, 0.5914, 0.5, 0.5914, 0.5, 0.5914, 0.5, 0.5914, 0.5, 0.5914, 0.5, 0.5914, 0.5, 0.5914, 0.5, 0.5914, 0.5, 0.5914, 0.5, 0.5914, 0.5, 0.6586, 0.5, 0.875, 0.5, 0.6586, 0.5, 0.6586, 0.5, 0.5914, 0.5, 0.5914, 0.5, 0.6586, 0.5, 0.6586, 0.5, 0.5914, 0.5, 0.6586, 0.5, 0.8189, 0.5, 0.875, 0.5, 0.7506, 0.5, 0.6586, 0.5, 0.6586, 0.5, 0.5914, 0.5, 0.5914, 0.5, 0.7071, 0.5, 0.7506, 0.5, 0.875, 0.5])
me_cube_048.materials.append(mat_grass_001)
me_cube_048.materials.append(mat_rock_001)
me_cube_048.materials.append(mat_beach_001)
me_cube_048.use_remesh_preserve_volume = False
me_cube_048.use_remesh_preserve_attributes = False
me_cube_048.use_mirror_vertex_groups = False
me_cube_048.update()
me_cube_049 = bpy.data.meshes.new('Cube.049')
me_cube_049.from_pydata([(0.0, -0.5, 0.5), (0.0, -0.5, 0.03409), (-0.5, 0.0, 0.03409), (-0.5, 0.03409, 0.0), (-0.5, 0.5, 0.0), (0.03409, -0.5, 0.0), (0.5, -0.5, 0.0), (0.5, 0.5, 0.0), (0.0, -0.1549, 0.03409), (-0.1549, 0.0, 0.03409), (-0.1213, 0.03409, 0.0), (0.03409, -0.1213, 0.0), (-0.5, 0.0, 0.5), (0.0, -0.1549, 0.5), (-0.1549, 0.0, 0.5)], [], [(13, 0, 1, 8), (8, 1, 5, 11), (12, 14, 9, 2), (7, 11, 5, 6), (2, 9, 10, 3), (3, 10, 7, 4), (10, 11, 7), (13, 8, 9, 14), (10, 9, 8, 11)])
me_cube_049.polygons.foreach_set('use_smooth', [True] * 9)
me_cube_049.polygons.foreach_set('material_index', [1, 0, 1, 0, 0, 0, 0, 1, 0])
_k = set([(1, 8), (2, 9), (8, 9)])
me_cube_049.attributes.new('sharp_edge', 'BOOLEAN', 'EDGE').data.foreach_set('value', [ (min(e.vertices), max(e.vertices)) in _k for e in me_cube_049.edges])
_uv = me_cube_049.uv_layers.new(name='UVMap')
_uv.uv.foreach_set('vector', [0.5914, 0.5, 0.5914, 0.5, 0.5914, 0.5, 0.5914, 0.5, 0.5914, 0.5, 0.5914, 0.5, 0.5914, 0.5, 0.5914, 0.5, 0.5914, 0.5, 0.5914, 0.5, 0.5914, 0.5, 0.5914, 0.5, 0.5914, 0.5, 0.5914, 0.5, 0.5914, 0.5, 0.5914, 0.5, 0.5914, 0.5, 0.5914, 0.5, 0.5914, 0.5, 0.5914, 0.5, 0.5914, 0.5, 0.5914, 0.5, 0.5914, 0.5, 0.5914, 0.5, 0.5914, 0.5, 0.5914, 0.5, 0.5914, 0.5, 0.5914, 0.5, 0.5914, 0.5, 0.5914, 0.5, 0.5914, 0.5, 0.5914, 0.5, 0.5914, 0.5, 0.5914, 0.5, 0.5914, 0.5])
me_cube_049.materials.append(mat_grass_001)
me_cube_049.materials.append(mat_rock_001)
me_cube_049.materials.append(mat_beach_001)
me_cube_049.use_remesh_preserve_volume = False
me_cube_049.use_remesh_preserve_attributes = False
me_cube_049.use_mirror_vertex_groups = False
me_cube_049.update()
me_cube_086 = bpy.data.meshes.new('Cube.086')
me_cube_086.from_pydata([(0.0, -0.5, 0.5), (0.0, -0.5, 0.03409), (-0.5, 0.0, 0.03409), (-0.5, 0.03409, 0.0), (0.03409, -0.5, 0.0), (0.0, -0.1549, 0.03409), (-0.1549, 0.0, 0.03409), (-0.1213, 0.03409, 0.0), (0.03409, -0.1213, 0.0), (-0.5, 0.0, 0.5), (0.0, -0.1549, 0.5), (-0.1549, 0.0, 0.5), (-0.5, 0.5, 0.0), (0.5, 0.4, -0.2538), (-0.03323, 0.5, 0.0), (0.02963, 0.5, -0.01504), (0.03888, 0.3734, -0.01504), (-0.01781, 0.2129, -0.01504), (-0.08067, 0.2129, 0.0), (-0.02398, 0.3734, 0.0), (0.5, 0.02963, -0.01504), (0.5, -0.03323, 0.0), (0.5, -0.5, 0.0), (-0.01434, 0.07936, -0.01504), (0.3571, 0.01691, -0.01504), (0.1448, -0.006622, -0.01504), (0.3178, -0.04665, 0.0), (-0.07362, 0.04342, 1.848e-09), (0.1135, -0.06795, 2.328e-09), (0.4, 0.5, -0.2538)], [], [(10, 0, 1, 5), (5, 1, 4, 8), (9, 11, 6, 2), (2, 6, 7, 3), (10, 5, 6, 11), (7, 6, 5, 8), (13, 24, 20), (12, 19, 14), (13, 17, 23), (16, 15, 14, 19), (16, 17, 13), (18, 19, 12), (16, 19, 18, 17), (15, 16, 29), (23, 17, 18, 27), (21, 26, 4, 22), (23, 25, 13), (25, 24, 13), (23, 27, 28, 25), (25, 28, 26, 24), (24, 26, 21, 20), (29, 16, 13), (27, 18, 7), (28, 27, 7, 8), (26, 28, 8, 4), (18, 12, 3, 7)])
me_cube_086.polygons.foreach_set('use_smooth', [True] * 26)
me_cube_086.polygons.foreach_set('material_index', [1, 0, 1, 0, 1, 0, 2, 0, 2, 0, 2, 0, 0, 2, 0, 0, 2, 2, 0, 0, 0, 2, 0, 0, 0, 0])
_k = set([(1, 5), (2, 6), (5, 6)])
me_cube_086.attributes.new('sharp_edge', 'BOOLEAN', 'EDGE').data.foreach_set('value', [ (min(e.vertices), max(e.vertices)) in _k for e in me_cube_086.edges])
_uv = me_cube_086.uv_layers.new(name='UVMap')
_uv.uv.foreach_set('vector', [0.5914, 0.5, 0.5914, 0.5, 0.5914, 0.5, 0.5914, 0.5, 0.5914, 0.5, 0.5914, 0.5, 0.5914, 0.5, 0.5914, 0.5, 0.5914, 0.5, 0.5914, 0.5, 0.5914, 0.5, 0.5914, 0.5, 0.5914, 0.5, 0.5914, 0.5, 0.5914, 0.5, 0.5914, 0.5, 0.5914, 0.5, 0.5914, 0.5, 0.5914, 0.5, 0.5914, 0.5, 0.5914, 0.5, 0.5914, 0.5, 0.5914, 0.5, 0.5914, 0.5, 0.375, 0.5588, 0.375, 0.5625, 0.375, 0.5625, 0.375, 0.5312, 0.375, 0.5232, 0.375, 0.5, 0.375, 0.5312, 0.375, 0.5393, 0.375, 0.5438, 0.375, 0.5232, 0.375, 0.5, 0.375, 0.5, 0.375, 0.5232, 0.375, 0.5232, 0.375, 0.5393, 0.375, 0.5312, 0.375, 0.5393, 0.375, 0.5232, 0.375, 0.5312, 0.375, 0.5232, 0.375, 0.5232, 0.375, 0.5393, 0.375, 0.5393, 0.375, 0.5, 0.375, 0.5232, 0.375, 0.5, 0.375, 0.5438, 0.375, 0.5393, 0.375, 0.5393, 0.375, 0.5493, 0.375, 0.5625, 0.375, 0.5625, 0.375, 0.5625, 0.375, 0.5625, 0.375, 0.5438, 0.375, 0.5595, 0.375, 0.5588, 0.375, 0.5595, 0.375, 0.5698, 0.375, 0.5588, 0.375, 0.5438, 0.375, 0.5493, 0.375, 0.5625, 0.375, 0.5625, 0.375, 0.5625, 0.375, 0.5625, 0.375, 0.5625, 0.375, 0.5625, 0.375, 0.5625, 0.375, 0.5625, 0.375, 0.5625, 0.375, 0.5625, 0.375, 0.5, 0.375, 0.5232, 0.375, 0.5, 0.375, 0.5493, 0.375, 0.5393, 0.375, 0.5493, 0.375, 0.5625, 0.375, 0.5493, 0.375, 0.5493, 0.375, 0.5625, 0.375, 0.5625, 0.375, 0.5625, 0.375, 0.5625, 0.375, 0.5625, 0.375, 0.5393, 0.375, 0.5312, 0.375, 0.5312, 0.375, 0.5393])
me_cube_086.materials.append(mat_grass_001)
me_cube_086.materials.append(mat_rock_001)
me_cube_086.materials.append(mat_beach_001)
me_cube_086.use_remesh_preserve_volume = False
me_cube_086.use_remesh_preserve_attributes = False
me_cube_086.use_mirror_vertex_groups = False
me_cube_086.update()
me_cube_023 = bpy.data.meshes.new('Cube.023')
me_cube_023.from_pydata([(-0.5, 0.5, 0.0), (0.0, 0.5, -0.5), (-0.1345, 0.5, 0.0), (0.0, 0.5, -0.1345), (-0.5, -0.5, 0.0), (0.0, -0.5, -0.5), (-0.1345, -0.5, 0.0), (0.0, -0.5, -0.1345), (-0.1805, -0.3184, 0.0), (-0.04594, -0.2805, -0.1345), (-0.04594, -0.2837, -0.5), (-0.1345, 0.06317, 0.0), (0.0, 0.003088, -0.5), (0.0, 0.04784, -0.1345), (-0.01974, 0.1707, -0.1345), (-0.1543, 0.3505, 0.0), (-0.01974, 0.2001, -0.5)], [], [(1, 3, 14, 16), (2, 15, 14, 3), (2, 0, 15), (8, 4, 6), (10, 9, 7, 5), (9, 8, 6, 7), (11, 0, 4, 8), (12, 13, 9, 10), (13, 11, 8, 9), (15, 0, 11), (16, 14, 13, 12), (14, 15, 11, 13)])
me_cube_023.polygons.foreach_set('use_smooth', [True] * 12)
me_cube_023.polygons.foreach_set('material_index', [1, 1, 0, 0, 1, 1, 0, 1, 1, 0, 1, 1])
_k = set([(2, 15), (6, 8), (8, 11), (11, 15)])
me_cube_023.attributes.new('sharp_edge', 'BOOLEAN', 'EDGE').data.foreach_set('value', [ (min(e.vertices), max(e.vertices)) in _k for e in me_cube_023.edges])
_uv = me_cube_023.uv_layers.new(name='UVMap')
_uv.uv.foreach_set('vector', [0.5, 0.5, 0.5914, 0.5, 0.5914, 0.5412, 0.5, 0.5375, 0.6586, 0.5, 0.6586, 0.5187, 0.5914, 0.5412, 0.5914, 0.5, 0.6586, 0.5, 0.875, 0.5, 0.6586, 0.5187, 0.6586, 0.6023, 0.875, 0.625, 0.6586, 0.625, 0.5, 0.598, 0.5914, 0.5976, 0.5914, 0.625, 0.5, 0.625, 0.5914, 0.5976, 0.6586, 0.6023, 0.6586, 0.625, 0.5914, 0.625, 0.6586, 0.5546, 0.875, 0.5, 0.875, 0.625, 0.6586, 0.6023, 0.5, 0.5621, 0.5914, 0.5565, 0.5914, 0.5976, 0.5, 0.598, 0.5914, 0.5565, 0.6586, 0.5546, 0.6586, 0.6023, 0.5914, 0.5976, 0.6586, 0.5187, 0.875, 0.5, 0.6586, 0.5546, 0.5, 0.5375, 0.5914, 0.5412, 0.5914, 0.5565, 0.5, 0.5621, 0.5914, 0.5412, 0.6586, 0.5187, 0.6586, 0.5546, 0.5914, 0.5565])
me_cube_023.materials.append(mat_grass_002)
me_cube_023.materials.append(mat_rock_002)
me_cube_023.materials.append(mat_beach_002)
me_cube_023.use_remesh_preserve_volume = False
me_cube_023.use_remesh_preserve_attributes = False
me_cube_023.use_mirror_vertex_groups = False
me_cube_023.update()
me_cube_021 = bpy.data.meshes.new('Cube.021')
me_cube_021.from_pydata([(0.0, 0.5, -0.5), (0.0, 0.5, 0.5), (0.0, 0.5, -0.1345), (0.0, -0.5, -0.5), (0.0, -0.5, 0.5), (0.0, -0.5, -0.1345), (-0.04594, -0.2837, 0.5), (-0.04594, -0.2805, -0.1345), (-0.04594, -0.2837, -0.5), (0.0, 0.003088, 0.5), (0.0, 0.003088, -0.5), (0.0, 0.04784, -0.1345), (-0.01974, 0.1707, -0.1345), (-0.01974, 0.2001, 0.5), (-0.01974, 0.2001, -0.5)], [], [(0, 2, 12, 14), (1, 13, 12, 2), (8, 7, 5, 3), (7, 6, 4, 5), (10, 11, 7, 8), (11, 9, 6, 7), (14, 12, 11, 10), (12, 13, 9, 11)])
me_cube_021.polygons.foreach_set('use_smooth', [True] * 8)
me_cube_021.polygons.foreach_set('material_index', [1, 1, 1, 1, 1, 1, 1, 1])
_k = set([(1, 13), (4, 6), (6, 9), (9, 13)])
me_cube_021.attributes.new('sharp_edge', 'BOOLEAN', 'EDGE').data.foreach_set('value', [ (min(e.vertices), max(e.vertices)) in _k for e in me_cube_021.edges])
_uv = me_cube_021.uv_layers.new(name='UVMap')
_uv.uv.foreach_set('vector', [0.5, 0.5, 0.5914, 0.5, 0.5914, 0.5412, 0.5, 0.5375, 0.6586, 0.5, 0.6586, 0.5187, 0.5914, 0.5412, 0.5914, 0.5, 0.5, 0.598, 0.5914, 0.5976, 0.5914, 0.625, 0.5, 0.625, 0.5914, 0.5976, 0.6586, 0.6023, 0.6586, 0.625, 0.5914, 0.625, 0.5, 0.5621, 0.5914, 0.5565, 0.5914, 0.5976, 0.5, 0.598, 0.5914, 0.5565, 0.6586, 0.5546, 0.6586, 0.6023, 0.5914, 0.5976, 0.5, 0.5375, 0.5914, 0.5412, 0.5914, 0.5565, 0.5, 0.5621, 0.5914, 0.5412, 0.6586, 0.5187, 0.6586, 0.5546, 0.5914, 0.5565])
me_cube_021.materials.append(mat_grass_002)
me_cube_021.materials.append(mat_rock_002)
me_cube_021.materials.append(mat_beach_002)
me_cube_021.use_remesh_preserve_volume = False
me_cube_021.use_remesh_preserve_attributes = False
me_cube_021.use_mirror_vertex_groups = False
me_cube_021.update()
me_cube_047 = bpy.data.meshes.new('Cube.047')
me_cube_047.from_pydata([(0.0, 0.5, 0.5), (0.5, -0.5, 0.0), (0.0, -0.5, 0.5), (0.03409, -0.5, 0.0), (0.0, -0.5, 0.03409), (0.0, 0.5, 0.03409), (0.03409, 0.5, 0.0), (0.5, 0.5, 0.0), (-0.007682, -0.3851, 0.0), (-0.04594, -0.2837, 0.5), (-0.04594, -0.365, 0.03409), (0.4937, -0.5, 0.0), (0.0, 0.06789, 0.03409), (0.03409, 0.1111, 0.0), (0.0, 0.003088, 0.5), (0.01435, 0.2649, 0.0), (-0.01974, 0.2375, 0.03409), (-0.01974, 0.2001, 0.5)], [], [(3, 8, 10, 4), (5, 0, 17, 16), (6, 15, 7), (10, 8, 13, 12), (11, 8, 3), (10, 9, 2, 4), (12, 13, 15, 16), (7, 13, 8, 11, 1), (12, 14, 9, 10), (16, 15, 6, 5), (7, 15, 13), (16, 17, 14, 12)])
me_cube_047.polygons.foreach_set('use_smooth', [True] * 12)
me_cube_047.polygons.foreach_set('material_index', [0, 1, 0, 0, 0, 1, 0, 0, 1, 0, 0, 1])
_k = set([(4, 10), (5, 16), (10, 12), (12, 16)])
me_cube_047.attributes.new('sharp_edge', 'BOOLEAN', 'EDGE').data.foreach_set('value', [ (min(e.vertices), max(e.vertices)) in _k for e in me_cube_047.edges])
_uv = me_cube_047.uv_layers.new(name='UVMap')
_uv.uv.foreach_set('vector', [0.375, 0.625, 0.375, 0.6106, 0.3835, 0.6081, 0.3835, 0.625, 0.3835, 0.5, 0.5, 0.5, 0.5, 0.5375, 0.3835, 0.5328, 0.375, 0.5, 0.375, 0.5294, 0.375, 0.5, 0.3835, 0.6081, 0.375, 0.6106, 0.375, 0.5486, 0.3835, 0.554, 0.375, 0.625, 0.375, 0.6106, 0.375, 0.625, 0.3835, 0.6081, 0.5, 0.598, 0.5, 0.625, 0.3835, 0.625, 0.3835, 0.554, 0.375, 0.5486, 0.375, 0.5294, 0.3835, 0.5328, 0.375, 0.5, 0.375, 0.5486, 0.375, 0.6106, 0.375, 0.625, 0.375, 0.625, 0.3835, 0.554, 0.5, 0.5621, 0.5, 0.598, 0.3835, 0.6081, 0.3835, 0.5328, 0.375, 0.5294, 0.375, 0.5, 0.3835, 0.5, 0.375, 0.5, 0.375, 0.5294, 0.375, 0.5486, 0.3835, 0.5328, 0.5, 0.5375, 0.5, 0.5621, 0.3835, 0.554])
me_cube_047.materials.append(mat_grass_002)
me_cube_047.materials.append(mat_rock_002)
me_cube_047.materials.append(mat_beach_002)
me_cube_047.use_remesh_preserve_volume = False
me_cube_047.use_remesh_preserve_attributes = False
me_cube_047.use_mirror_vertex_groups = False
me_cube_047.update()
me_cube_105 = bpy.data.meshes.new('Cube.105')
me_cube_105.from_pydata([(0.5, 0.5, 0.0), (0.5, -0.5, 0.0), (-0.5, 0.5, 0.0), (-0.5, -0.5, 0.0), (0.3051, -0.3046, 0.0), (0.3051, 0.05467, 0.0), (-0.1195, -0.3046, 0.0), (-0.1195, 0.05467, 0.0), (0.3051, -0.008794, 0.1475), (-0.09453, 0.02753, 0.2047), (0.3051, -0.08843, 0.2286), (0.3051, -0.1674, 0.1475), (-0.09453, -0.2775, 0.2047), (-0.07481, -0.1254, 0.3573), (0.3051, -0.1674, -4.843e-08), (0.3051, -0.008794, -5.588e-08), (0.3051, 0.02753, 0.2047), (0.3051, -0.2775, 0.2047), (0.2854, -0.1254, 0.3573), (0.435, -0.1674, -4.843e-08), (0.435, -0.008794, -5.588e-08), (0.4144, -0.008794, 0.1475), (0.4144, -0.1674, 0.1475), (0.3867, -0.08843, 0.2286), (0.3051, 0.04014, 0.2287), (-0.09453, 0.04014, 0.2287), (-0.07481, -0.1254, 0.3844), (-0.09453, -0.2902, 0.2287), (0.3051, -0.2902, 0.2287), (0.2854, -0.1254, 0.3844), (0.3051, -0.1816, 0.1706), (0.3051, -0.08847, 0.2557), (0.3051, 0.005358, 0.1706), (0.4144, -0.1816, 0.1706), (0.3867, -0.08847, 0.2557), (0.4144, 0.005358, 0.1706), (0.3259, 0.04593, 0.195), (-0.1153, 0.04593, 0.195), (-0.1013, -0.1254, 0.3573), (-0.1153, -0.2959, 0.195), (0.3259, -0.2959, 0.195), (0.3119, -0.1254, 0.3573), (0.3258, 0.05864, 0.219), (-0.1152, 0.05864, 0.219), (-0.1013, -0.1254, 0.3844), (-0.1152, -0.3087, 0.2189), (0.3258, -0.3087, 0.2189), (0.3119, -0.1254, 0.3844), (0.4168, -0.08847, 0.2557), (0.4168, -0.08843, 0.2286), (0.2839, -0.1855, 0.1364), (0.2751, -0.08843, 0.2286), (0.2839, 0.009324, 0.1364), (0.4356, -0.1855, 0.1364), (0.4356, 0.009324, 0.1364), (0.4354, 0.02369, 0.1594), (0.2841, -0.1999, 0.1594), (0.2751, -0.08847, 0.2557), (0.2841, 0.02369, 0.1594), (0.4354, -0.1999, 0.1594)], [], [(7, 6, 12, 13, 9), (6, 7, 2, 3), (4, 6, 3, 1), (7, 5, 0, 2), (6, 4, 17, 12), (5, 7, 9, 16), (20, 19, 1, 0), (18, 16, 36, 41), (16, 9, 37, 36), (19, 20, 21, 23, 22), (8, 15, 5, 16), (11, 10, 18, 17), (10, 8, 16, 18), (14, 11, 17, 4), (8, 10, 51, 52), (15, 8, 21, 20), (11, 14, 19, 22), (34, 33, 59, 48), (19, 14, 4, 1), (5, 15, 20, 0), (27, 28, 29, 26), (29, 24, 25, 26), (32, 31, 34, 35), (31, 30, 33, 34), (28, 27, 45, 46), (32, 35, 55, 58), (13, 12, 39, 38), (10, 11, 50, 51), (24, 29, 47, 42), (27, 26, 44, 45), (31, 32, 58, 57), (23, 21, 54, 49), (36, 37, 43, 42), (38, 39, 45, 44), (41, 36, 42, 47), (39, 40, 46, 45), (37, 38, 44, 43), (40, 41, 47, 46), (26, 25, 43, 44), (12, 17, 40, 39), (29, 28, 46, 47), (9, 13, 38, 37), (25, 24, 42, 43), (17, 18, 41, 40), (51, 50, 56, 57), (49, 54, 55, 48), (52, 51, 57, 58), (54, 52, 58, 55), (53, 49, 48, 59), (50, 53, 59, 56), (33, 30, 56, 59), (21, 8, 52, 54), (35, 34, 48, 55), (30, 31, 57, 56), (22, 23, 49, 53), (11, 22, 53, 50)])
me_cube_105.polygons.foreach_set('use_smooth', [True] * 56)
me_cube_105.polygons.foreach_set('material_index', [1, 0, 0, 0, 1, 1, 0, 3, 3, 1, 1, 1, 1, 1, 3, 1, 1, 3, 0, 0, 3, 3, 3, 3, 3, 3, 3, 3, 3, 3, 3, 3, 3, 3, 3, 3, 3, 3, 3, 3, 3, 3, 3, 3, 3, 3, 3, 3, 3, 3, 3, 3, 3, 3, 3, 3])
_k = set([(4, 6), (4, 14), (4, 17), (5, 7), (5, 15), (5, 16), (6, 7), (6, 12), (7, 9), (8, 10), (8, 15), (8, 21), (9, 13), (9, 16), (10, 11), (11, 14), (11, 22), (12, 13), (12, 17), (14, 19), (15, 20), (16, 18), (17, 18), (19, 20), (19, 22), (20, 21), (21, 23), (22, 23), (36, 37), (36, 41), (37, 38), (38, 39), (39, 40), (40, 41), (49, 53), (49, 54), (50, 51), (50, 53), (51, 52), (52, 54)])
me_cube_105.attributes.new('sharp_edge', 'BOOLEAN', 'EDGE').data.foreach_set('value', [ (min(e.vertices), max(e.vertices)) in _k for e in me_cube_105.edges])
_uv = me_cube_105.uv_layers.new(name='UVMap')
_uv.uv.foreach_set('vector', [0.875, 0.5244, 0.875, 0.6006, 0.875, 0.6006, 0.875, 0.5753, 0.875, 0.5244, 0.875, 0.6006, 0.875, 0.5244, 0.875, 0.5, 0.875, 0.625, 0.875, 0.6006, 0.875, 0.6006, 0.875, 0.625, 0.875, 0.625, 0.875, 0.5244, 0.875, 0.5244, 0.875, 0.5, 0.875, 0.5, 0.875, 0.6006, 0.875, 0.6006, 0.875, 0.6006, 0.875, 0.6006, 0.875, 0.5244, 0.875, 0.5244, 0.875, 0.5244, 0.875, 0.5244, 0.875, 0.5375, 0.875, 0.5881, 0.875, 0.5881, 0.875, 0.5375, 0.875, 0.5753, 0.875, 0.5244, 0.875, 0.5244, 0.875, 0.5753, 0.875, 0.5244, 0.875, 0.5244, 0.875, 0.5244, 0.875, 0.5244, 0.875, 0.5881, 0.875, 0.5375, 0.875, 0.5391, 0.875, 0.5702, 0.875, 0.5897, 0.875, 0.5391, 0.875, 0.5375, 0.875, 0.5244, 0.875, 0.5244, 0.875, 0.5897, 0.875, 0.5702, 0.875, 0.5753, 0.875, 0.6006, 0.875, 0.5702, 0.875, 0.5391, 0.875, 0.5244, 0.875, 0.5753, 0.875, 0.5881, 0.875, 0.5897, 0.875, 0.6006, 0.875, 0.6006, 0.875, 0.5391, 0.875, 0.5702, 0.875, 0.5702, 0.875, 0.5391, 0.875, 0.5375, 0.875, 0.5391, 0.875, 0.5391, 0.875, 0.5375, 0.875, 0.5897, 0.875, 0.5881, 0.875, 0.5881, 0.875, 0.5897, 0.875, 0.5702, 0.875, 0.5897, 0.875, 0.5897, 0.875, 0.5702, 0.875, 0.5881, 0.875, 0.5881, 0.875, 0.5881, 0.875, 0.5881, 0.875, 0.5244, 0.875, 0.5375, 0.875, 0.5375, 0.875, 0.5244, 0.875, 0.6006, 0.875, 0.6006, 0.875, 0.5753, 0.875, 0.5753, 0.875, 0.5753, 0.875, 0.5244, 0.875, 0.5244, 0.875, 0.5753, 0.875, 0.5391, 0.875, 0.5702, 0.875, 0.5702, 0.875, 0.5391, 0.875, 0.5702, 0.875, 0.5897, 0.875, 0.5897, 0.875, 0.5702, 0.875, 0.6006, 0.875, 0.6006, 0.875, 0.6006, 0.875, 0.6006, 0.875, 0.5391, 0.875, 0.5391, 0.875, 0.5391, 0.875, 0.5391, 0.875, 0.5753, 0.875, 0.6006, 0.875, 0.6006, 0.875, 0.5753, 0.875, 0.5702, 0.875, 0.5897, 0.875, 0.5897, 0.875, 0.5702, 0.875, 0.5244, 0.875, 0.5753, 0.875, 0.5753, 0.875, 0.5244, 0.875, 0.6006, 0.875, 0.5753, 0.875, 0.5753, 0.875, 0.6006, 0.875, 0.5702, 0.875, 0.5391, 0.875, 0.5391, 0.875, 0.5702, 0.875, 0.5702, 0.875, 0.5391, 0.875, 0.5391, 0.875, 0.5702, 0.875, 0.5244, 0.875, 0.5244, 0.875, 0.5244, 0.875, 0.5244, 0.875, 0.5753, 0.875, 0.6006, 0.875, 0.6006, 0.875, 0.5753, 0.875, 0.5753, 0.875, 0.5244, 0.875, 0.5244, 0.875, 0.5753, 0.875, 0.6006, 0.875, 0.6006, 0.875, 0.6006, 0.875, 0.6006, 0.875, 0.5244, 0.875, 0.5753, 0.875, 0.5753, 0.875, 0.5244, 0.875, 0.6006, 0.875, 0.5753, 0.875, 0.5753, 0.875, 0.6006, 0.875, 0.5753, 0.875, 0.5244, 0.875, 0.5244, 0.875, 0.5753, 0.875, 0.6006, 0.875, 0.6006, 0.875, 0.6006, 0.875, 0.6006, 0.875, 0.5753, 0.875, 0.6006, 0.875, 0.6006, 0.875, 0.5753, 0.875, 0.5244, 0.875, 0.5753, 0.875, 0.5753, 0.875, 0.5244, 0.875, 0.5244, 0.875, 0.5244, 0.875, 0.5244, 0.875, 0.5244, 0.875, 0.6006, 0.875, 0.5753, 0.875, 0.5753, 0.875, 0.6006, 0.875, 0.5702, 0.875, 0.5897, 0.875, 0.5897, 0.875, 0.5702, 0.875, 0.5702, 0.875, 0.5391, 0.875, 0.5391, 0.875, 0.5702, 0.875, 0.5391, 0.875, 0.5702, 0.875, 0.5702, 0.875, 0.5391, 0.875, 0.5391, 0.875, 0.5391, 0.875, 0.5391, 0.875, 0.5391, 0.875, 0.5897, 0.875, 0.5702, 0.875, 0.5702, 0.875, 0.5897, 0.875, 0.5897, 0.875, 0.5897, 0.875, 0.5897, 0.875, 0.5897, 0.875, 0.5897, 0.875, 0.5897, 0.875, 0.5897, 0.875, 0.5897, 0.875, 0.5391, 0.875, 0.5391, 0.875, 0.5391, 0.875, 0.5391, 0.875, 0.5391, 0.875, 0.5702, 0.875, 0.5702, 0.875, 0.5391, 0.875, 0.5897, 0.875, 0.5702, 0.875, 0.5702, 0.875, 0.5897, 0.875, 0.5897, 0.875, 0.5702, 0.875, 0.5702, 0.875, 0.5897, 0.875, 0.5897, 0.875, 0.5897, 0.875, 0.5897, 0.875, 0.5897])
me_cube_105.materials.append(mat_grass_003)
me_cube_105.materials.append(mat_rock_003)
me_cube_105.materials.append(mat_beach_003)
me_cube_105.materials.append(mat_roof_001)
me_cube_105.use_remesh_preserve_volume = False
me_cube_105.use_remesh_preserve_attributes = False
me_cube_105.use_mirror_vertex_groups = False
me_cube_105.update()
me_cube_077 = bpy.data.meshes.new('Cube.077')
me_cube_077.from_pydata([(0.0, -0.5, 0.5), (0.0, -0.5, 0.03409), (-0.5, 0.02963, -0.01504), (0.03409, -0.5, 0.0), (0.0, -0.1549, 0.03409), (-0.1549, 0.0, -0.005507), (0.03089, -0.1273, -0.01504), (-0.5, 0.0, 0.5), (0.0, -0.1549, 0.5), (-0.1549, 0.0, 0.5), (0.5, -0.5, -1.49e-08), (-0.5, 0.4, -0.2538), (0.5, 0.4, -0.2538), (-0.5, 0.02963, -0.01504), (0.5, 0.02963, -0.01504), (0.5, -0.03323, 0.0), (8.641e-06, -0.01557, -0.01504), (0.2881, -0.03338, 9.313e-10), (0.1589, -0.06224, 0.0), (0.1522, 0.01345, -0.01504), (0.2839, 0.02526, -0.01504)], [], [(8, 0, 1, 4), (4, 1, 3, 6), (7, 9, 5, 2), (8, 4, 5, 9), (5, 4, 6), (16, 19, 12), (11, 5, 16, 12), (10, 15, 17), (10, 18, 6), (12, 20, 14), (19, 16, 6, 18), (13, 5, 11), (17, 18, 10), (19, 20, 12), (19, 18, 17, 20), (14, 20, 17, 15), (10, 6, 3), (6, 16, 5)])
me_cube_077.polygons.foreach_set('use_smooth', [True] * 18)
me_cube_077.polygons.foreach_set('material_index', [1, 0, 1, 1, 0, 2, 2, 0, 0, 2, 0, 2, 0, 2, 0, 0, 0, 0])
_k = set([(1, 4), (4, 5), (5, 13)])
me_cube_077.attributes.new('sharp_edge', 'BOOLEAN', 'EDGE').data.foreach_set('value', [ (min(e.vertices), max(e.vertices)) in _k for e in me_cube_077.edges])
_uv = me_cube_077.uv_layers.new(name='UVMap')
_uv.uv.foreach_set('vector', [0.5914, 0.5, 0.5914, 0.5, 0.5914, 0.5, 0.5914, 0.5, 0.5914, 0.5, 0.5914, 0.5, 0.5914, 0.5, 0.5914, 0.5, 0.5914, 0.5, 0.5914, 0.5, 0.5914, 0.5, 0.5914, 0.5, 0.5914, 0.5, 0.5914, 0.5, 0.5914, 0.5, 0.5914, 0.5, 0.5914, 0.5, 0.5914, 0.5, 0.5914, 0.5, 0.375, 0.5625, 0.375, 0.5898, 0.375, 0.5625, 0.375, 0.5312, 0.375, 0.5393, 0.375, 0.5625, 0.375, 0.5625, 0.375, 0.625, 0.375, 0.625, 0.375, 0.5977, 0.375, 0.5938, 0.375, 0.5898, 0.375, 0.5625, 0.375, 0.5938, 0.375, 0.5977, 0.375, 0.625, 0.375, 0.5898, 0.375, 0.5625, 0.375, 0.5625, 0.375, 0.5898, 0.375, 0.5, 0.375, 0.5232, 0.375, 0.5, 0.375, 0.5977, 0.375, 0.5938, 0.375, 0.5957, 0.375, 0.5898, 0.375, 0.5929, 0.375, 0.5921, 0.375, 0.5898, 0.375, 0.5898, 0.375, 0.5977, 0.375, 0.5977, 0.375, 0.625, 0.375, 0.5977, 0.375, 0.5977, 0.375, 0.625, 0.375, 0.5938, 0.375, 0.5625, 0.375, 0.5938, 0.375, 0.5625, 0.375, 0.5625, 0.375, 0.5625])
me_cube_077.materials.append(mat_grass_004)
me_cube_077.materials.append(mat_rock_004)
me_cube_077.materials.append(mat_beach_004)
me_cube_077.use_remesh_preserve_volume = False
me_cube_077.use_remesh_preserve_attributes = False
me_cube_077.use_mirror_vertex_groups = False
me_cube_077.update()
me_cube_079 = bpy.data.meshes.new('Cube.079')
me_cube_079.from_pydata([(-0.5, 0.5, 0.0), (0.0, 0.5, -0.5), (-0.1345, 0.5, 0.0), (0.0, 0.5, -0.1345), (-0.5, -0.5, 0.0), (0.5, -0.5, 0.0), (0.5, 1.192e-07, -0.5), (0.5, -0.1345, 0.0), (0.5, 1.192e-07, -0.1345), (0.0, 0.1153, -0.5), (0.1153, 1.192e-07, -0.5), (-0.01826, -0.1345, 0.0), (-0.1345, -0.01826, 0.0), (0.0, 0.1157, -0.1345), (0.1157, 1.192e-07, -0.1345)], [], [(10, 14, 8, 6), (11, 4, 5, 7), (2, 12, 13, 3), (2, 0, 4, 12), (14, 11, 7, 8), (11, 12, 4), (14, 10, 9, 13), (11, 14, 13, 12), (1, 3, 13, 9)])
me_cube_079.polygons.foreach_set('use_smooth', [True] * 9)
me_cube_079.polygons.foreach_set('material_index', [1, 0, 1, 0, 1, 0, 1, 1, 1])
_k = set([(2, 12), (7, 11), (11, 12)])
me_cube_079.attributes.new('sharp_edge', 'BOOLEAN', 'EDGE').data.foreach_set('value', [ (min(e.vertices), max(e.vertices)) in _k for e in me_cube_079.edges])
_uv = me_cube_079.uv_layers.new(name='UVMap')
_uv.uv.foreach_set('vector', [0.5, 0.625, 0.5914, 0.625, 0.5914, 0.625, 0.5, 0.625, 0.6586, 0.625, 0.875, 0.625, 0.875, 0.625, 0.6586, 0.625, 0.6586, 0.5, 0.6586, 0.6021, 0.5914, 0.5961, 0.5914, 0.5, 0.6586, 0.5, 0.875, 0.5, 0.7031, 0.625, 0.6586, 0.6021, 0.5914, 0.625, 0.6586, 0.625, 0.6586, 0.625, 0.5914, 0.625, 0.6586, 0.625, 0.6296, 0.625, 0.7031, 0.625, 0.5914, 0.625, 0.5, 0.625, 0.5, 0.5962, 0.5914, 0.5961, 0.6586, 0.625, 0.5914, 0.625, 0.5914, 0.5961, 0.6586, 0.6021, 0.5, 0.5, 0.5914, 0.5, 0.5914, 0.5961, 0.5, 0.5962])
me_cube_079.materials.append(mat_grass_005)
me_cube_079.materials.append(mat_rock_005)
me_cube_079.materials.append(mat_beach_005)
me_cube_079.use_remesh_preserve_volume = False
me_cube_079.use_remesh_preserve_attributes = False
me_cube_079.use_mirror_vertex_groups = False
me_cube_079.update()
me_cube_075 = bpy.data.meshes.new('Cube.075')
me_cube_075.from_pydata([(0.5, 0.5, 0.0), (0.0, 0.5, 0.5), (0.0, 0.5, 0.03409), (0.03409, 0.5, 0.0), (0.5, 0.03409, 0.0), (0.5, 1.192e-07, 0.5), (0.5, 1.192e-07, 0.03409), (0.0, 0.1153, 0.5), (0.1153, 1.192e-07, 0.5), (0.03409, 0.1504, 0.0), (0.1504, 0.03409, 0.0), (0.1157, 1.192e-07, 0.03409), (0.0, 0.1157, 0.03409)], [], [(10, 11, 6, 4), (2, 1, 7, 12), (9, 3, 2, 12), (3, 9, 10, 4, 0), (11, 8, 5, 6), (8, 11, 12, 7), (9, 12, 11, 10)])
me_cube_075.polygons.foreach_set('use_smooth', [True] * 7)
me_cube_075.polygons.foreach_set('material_index', [0, 1, 0, 0, 1, 1, 0])
_k = set([(2, 12), (6, 11), (11, 12)])
me_cube_075.attributes.new('sharp_edge', 'BOOLEAN', 'EDGE').data.foreach_set('value', [ (min(e.vertices), max(e.vertices)) in _k for e in me_cube_075.edges])
_uv = me_cube_075.uv_layers.new(name='UVMap')
_uv.uv.foreach_set('vector', [0.375, 0.625, 0.3835, 0.625, 0.3835, 0.625, 0.375, 0.625, 0.3835, 0.5, 0.5, 0.5, 0.5, 0.5962, 0.3835, 0.5961, 0.375, 0.5938, 0.375, 0.5, 0.3835, 0.5, 0.3835, 0.5961, 0.375, 0.5, 0.375, 0.5938, 0.375, 0.625, 0.375, 0.625, 0.375, 0.5, 0.3835, 0.625, 0.5, 0.625, 0.5, 0.625, 0.3835, 0.625, 0.5, 0.625, 0.3835, 0.625, 0.3835, 0.5961, 0.5, 0.5962, 0.375, 0.5938, 0.3835, 0.5961, 0.3835, 0.625, 0.375, 0.625])
me_cube_075.materials.append(mat_grass_006)
me_cube_075.materials.append(mat_rock_006)
me_cube_075.materials.append(mat_beach_006)
me_cube_075.use_remesh_preserve_volume = False
me_cube_075.use_remesh_preserve_attributes = False
me_cube_075.use_mirror_vertex_groups = False
me_cube_075.update()
me_cube_097 = bpy.data.meshes.new('Cube.097')
me_cube_097.from_pydata([(-0.5, 3.03e-08, 0.5), (0.5, 0.4, -0.2538), (0.5, -4.52e-08, 0.5), (0.5, 0.02963, -0.01504), (-0.5, 0.02963, -0.01504), (-0.5, 0.4, -0.2538), (0.3851, -0.007682, -0.01504), (0.2837, -0.04594, 0.5), (-0.1111, 0.03409, -0.01504), (-0.003087, -7.217e-09, 0.5), (-0.2649, 0.01435, -0.01504), (-0.2001, -0.01974, 0.5)], [], [(4, 0, 11, 10), (4, 10, 5), (1, 6, 3), (6, 7, 2, 3), (5, 8, 6, 1), (8, 9, 7, 6), (5, 10, 8), (10, 11, 9, 8)])
me_cube_097.polygons.foreach_set('use_smooth', [True] * 8)
me_cube_097.polygons.foreach_set('material_index', [1, 2, 2, 1, 2, 1, 2, 1])
_k = set([(3, 6), (4, 10), (6, 8), (8, 10)])
me_cube_097.attributes.new('sharp_edge', 'BOOLEAN', 'EDGE').data.foreach_set('value', [ (min(e.vertices), max(e.vertices)) in _k for e in me_cube_097.edges])
_uv = me_cube_097.uv_layers.new(name='UVMap')
_uv.uv.foreach_set('vector', [0.3835, 0.5, 0.5, 0.5, 0.5, 0.5375, 0.3835, 0.5328, 0.375, 0.5, 0.375, 0.5294, 0.375, 0.5, 0.375, 0.625, 0.375, 0.6106, 0.375, 0.625, 0.3835, 0.6081, 0.5, 0.598, 0.5, 0.625, 0.3835, 0.625, 0.375, 0.5, 0.375, 0.5486, 0.375, 0.6106, 0.375, 0.625, 0.3835, 0.554, 0.5, 0.5621, 0.5, 0.598, 0.3835, 0.6081, 0.375, 0.5, 0.375, 0.5294, 0.375, 0.5486, 0.3835, 0.5328, 0.5, 0.5375, 0.5, 0.5621, 0.3835, 0.554])
me_cube_097.materials.append(mat_grass_007)
me_cube_097.materials.append(mat_rock_007)
me_cube_097.materials.append(mat_beach_007)
me_cube_097.use_remesh_preserve_volume = False
me_cube_097.use_remesh_preserve_attributes = False
me_cube_097.use_mirror_vertex_groups = False
me_cube_097.update()
me_cube_114 = bpy.data.meshes.new('Cube.114')
me_cube_114.from_pydata([(-0.5, -3.775e-08, 0.5), (-0.5, -3.775e-08, 0.03409), (0.02963, -0.5, -0.01504), (-0.5, 0.03409, 0.0), (-0.1549, -1.169e-08, 0.03409), (1.169e-08, -0.1549, -0.005507), (-0.1273, 0.03089, -0.01504), (3.775e-08, -0.5, 0.5), (-0.1549, -1.169e-08, 0.5), (1.169e-08, -0.1549, 0.5), (-0.5, 0.5, -1.49e-08), (0.4, -0.5, -0.2538), (0.4, 0.5, -0.2538), (0.02963, -0.5, -0.01504), (0.02963, 0.5, -0.01504), (-0.03323, 0.5, 0.0), (-0.01557, 8.64e-06, -0.01504), (-0.03338, 0.2881, 9.313e-10), (-0.06224, 0.1589, 0.0), (0.01345, 0.1522, -0.01504), (0.02526, 0.2839, -0.01504)], [], [(8, 4, 1, 0), (4, 6, 3, 1), (7, 2, 5, 9), (8, 9, 5, 4), (5, 6, 4), (16, 12, 19), (11, 12, 16, 5), (10, 17, 15), (10, 6, 18), (12, 14, 20), (19, 18, 6, 16), (13, 11, 5), (17, 10, 18), (19, 12, 20), (19, 20, 17, 18), (14, 15, 17, 20), (10, 3, 6), (6, 5, 16)])
me_cube_114.polygons.foreach_set('use_smooth', [True] * 18)
me_cube_114.polygons.foreach_set('material_index', [1, 0, 1, 1, 0, 2, 2, 0, 0, 2, 0, 2, 0, 2, 0, 0, 0, 0])
_k = set([(1, 4), (4, 5), (5, 13)])
me_cube_114.attributes.new('sharp_edge', 'BOOLEAN', 'EDGE').data.foreach_set('value', [ (min(e.vertices), max(e.vertices)) in _k for e in me_cube_114.edges])
_uv = me_cube_114.uv_layers.new(name='UVMap')
_uv.uv.foreach_set('vector', [0.5914, 0.5, 0.5914, 0.5, 0.5914, 0.5, 0.5914, 0.5, 0.5914, 0.5, 0.5914, 0.5, 0.5914, 0.5, 0.5914, 0.5, 0.5914, 0.5, 0.5914, 0.5, 0.5914, 0.5, 0.5914, 0.5, 0.5914, 0.5, 0.5914, 0.5, 0.5914, 0.5, 0.5914, 0.5, 0.5914, 0.5, 0.5914, 0.5, 0.5914, 0.5, 0.375, 0.5625, 0.375, 0.5625, 0.375, 0.5898, 0.375, 0.5312, 0.375, 0.5625, 0.375, 0.5625, 0.375, 0.5393, 0.375, 0.625, 0.375, 0.5977, 0.375, 0.625, 0.375, 0.5938, 0.375, 0.5625, 0.375, 0.5898, 0.375, 0.5938, 0.375, 0.625, 0.375, 0.5977, 0.375, 0.5898, 0.375, 0.5898, 0.375, 0.5625, 0.375, 0.5625, 0.375, 0.5, 0.375, 0.5, 0.375, 0.5232, 0.375, 0.5977, 0.375, 0.5957, 0.375, 0.5938, 0.375, 0.5898, 0.375, 0.5921, 0.375, 0.5929, 0.375, 0.5898, 0.375, 0.5977, 0.375, 0.5977, 0.375, 0.5898, 0.375, 0.625, 0.375, 0.625, 0.375, 0.5977, 0.375, 0.5977, 0.375, 0.5938, 0.375, 0.5938, 0.375, 0.5625, 0.375, 0.5625, 0.375, 0.5625, 0.375, 0.5625])
me_cube_114.materials.append(mat_grass_008)
me_cube_114.materials.append(mat_rock_008)
me_cube_114.materials.append(mat_beach_008)
me_cube_114.use_remesh_preserve_volume = False
me_cube_114.use_remesh_preserve_attributes = False
me_cube_114.use_mirror_vertex_groups = False
me_cube_114.update()
me_cube_003 = bpy.data.meshes.new('Cube.003')
me_cube_003.from_pydata([(-0.5, -0.5, -0.5), (-0.5, -0.5, 0.5), (-0.5, 0.5, -0.5), (-0.5, 0.5, 0.5), (0.5, -0.5, -0.5), (0.5, -0.5, 0.5), (0.5, 0.5, -0.5), (0.5, 0.5, 0.5)], [], [(0, 1, 3, 2), (2, 3, 7, 6), (6, 7, 5, 4), (4, 5, 1, 0), (2, 6, 4, 0), (7, 3, 1, 5)])
_uv = me_cube_003.uv_layers.new(name='UVMap')
_uv.uv.foreach_set('vector', [0.375, 0.0, 0.625, 0.0, 0.625, 0.25, 0.375, 0.25, 0.375, 0.25, 0.625, 0.25, 0.625, 0.5, 0.375, 0.5, 0.375, 0.5, 0.625, 0.5, 0.625, 0.75, 0.375, 0.75, 0.375, 0.75, 0.625, 0.75, 0.625, 1.0, 0.375, 1.0, 0.125, 0.5, 0.375, 0.5, 0.375, 0.75, 0.125, 0.75, 0.625, 0.5, 0.875, 0.5, 0.875, 0.75, 0.625, 0.75])
me_cube_003.use_remesh_fix_poles = True
me_cube_003.use_remesh_preserve_attributes = False
me_cube_003.use_mirror_vertex_groups = False
me_cube_003.update()
me_cube_006 = bpy.data.meshes.new('Cube.006')
me_cube_006.from_pydata([(-0.5, -0.5, -0.5), (-0.5, -0.5, 0.5), (-0.5, 0.5, -0.5), (-0.5, 0.5, 0.5), (0.5, -0.5, -0.5), (0.5, -0.5, 0.5), (0.5, 0.5, -0.5), (0.5, 0.5, 0.5)], [], [(0, 1, 3, 2), (2, 3, 7, 6), (6, 7, 5, 4), (4, 5, 1, 0), (2, 6, 4, 0), (7, 3, 1, 5)])
_uv = me_cube_006.uv_layers.new(name='UVMap')
_uv.uv.foreach_set('vector', [0.375, 0.0, 0.625, 0.0, 0.625, 0.25, 0.375, 0.25, 0.375, 0.25, 0.625, 0.25, 0.625, 0.5, 0.375, 0.5, 0.375, 0.5, 0.625, 0.5, 0.625, 0.75, 0.375, 0.75, 0.375, 0.75, 0.625, 0.75, 0.625, 1.0, 0.375, 1.0, 0.125, 0.5, 0.375, 0.5, 0.375, 0.75, 0.125, 0.75, 0.625, 0.5, 0.875, 0.5, 0.875, 0.75, 0.625, 0.75])
me_cube_006.use_remesh_fix_poles = True
me_cube_006.use_remesh_preserve_attributes = False
me_cube_006.use_mirror_vertex_groups = False
me_cube_006.update()
me_cube_020 = bpy.data.meshes.new('Cube.020')
me_cube_020.from_pydata([(-0.5, -0.5, -0.5), (-0.5, -0.5, 0.5), (-0.5, 0.5, -0.5), (-0.5, 0.5, 0.5), (0.5, -0.5, -0.5), (0.5, -0.5, 0.5), (0.5, 0.5, -0.5), (0.5, 0.5, 0.5)], [], [(0, 1, 3, 2), (2, 3, 7, 6), (6, 7, 5, 4), (4, 5, 1, 0), (2, 6, 4, 0), (7, 3, 1, 5)])
_uv = me_cube_020.uv_layers.new(name='UVMap')
_uv.uv.foreach_set('vector', [0.375, 0.0, 0.625, 0.0, 0.625, 0.25, 0.375, 0.25, 0.375, 0.25, 0.625, 0.25, 0.625, 0.5, 0.375, 0.5, 0.375, 0.5, 0.625, 0.5, 0.625, 0.75, 0.375, 0.75, 0.375, 0.75, 0.625, 0.75, 0.625, 1.0, 0.375, 1.0, 0.125, 0.5, 0.375, 0.5, 0.375, 0.75, 0.125, 0.75, 0.625, 0.5, 0.875, 0.5, 0.875, 0.75, 0.625, 0.75])
me_cube_020.use_remesh_fix_poles = True
me_cube_020.use_remesh_preserve_attributes = False
me_cube_020.use_mirror_vertex_groups = False
me_cube_020.update()
me_cube_022 = bpy.data.meshes.new('Cube.022')
me_cube_022.from_pydata([(-0.5, -0.5, -0.5), (-0.5, -0.5, 0.5), (-0.5, 0.5, -0.5), (-0.5, 0.5, 0.5), (0.5, -0.5, -0.5), (0.5, -0.5, 0.5), (0.5, 0.5, -0.5), (0.5, 0.5, 0.5)], [], [(0, 1, 3, 2), (2, 3, 7, 6), (6, 7, 5, 4), (4, 5, 1, 0), (2, 6, 4, 0), (7, 3, 1, 5)])
_uv = me_cube_022.uv_layers.new(name='UVMap')
_uv.uv.foreach_set('vector', [0.375, 0.0, 0.625, 0.0, 0.625, 0.25, 0.375, 0.25, 0.375, 0.25, 0.625, 0.25, 0.625, 0.5, 0.375, 0.5, 0.375, 0.5, 0.625, 0.5, 0.625, 0.75, 0.375, 0.75, 0.375, 0.75, 0.625, 0.75, 0.625, 1.0, 0.375, 1.0, 0.125, 0.5, 0.375, 0.5, 0.375, 0.75, 0.125, 0.75, 0.625, 0.5, 0.875, 0.5, 0.875, 0.75, 0.625, 0.75])
me_cube_022.use_remesh_fix_poles = True
me_cube_022.use_remesh_preserve_attributes = False
me_cube_022.use_mirror_vertex_groups = False
me_cube_022.update()

# ---- objects
ob_cube_016 = bpy.data.objects.new('Cube.016', me_cube_016)
ob_cube_017 = bpy.data.objects.new('Cube.017', me_cube_017)
ob_cube_037 = bpy.data.objects.new('Cube.037', me_cube_043)
ob_cube_038 = bpy.data.objects.new('Cube.038', me_cube_045)
ob_cube_014 = bpy.data.objects.new('Cube.014', me_cube_048)
ob_cube_041 = bpy.data.objects.new('Cube.041', me_cube_049)
ob_cube_068 = bpy.data.objects.new('Cube.068', me_cube_086)
ob_cube_015 = bpy.data.objects.new('Cube.015', me_cube_023)
ob_cube_034 = bpy.data.objects.new('Cube.034', me_cube_021)
ob_cube_040 = bpy.data.objects.new('Cube.040', me_cube_047)
ob_cube_036 = bpy.data.objects.new('Cube.036', me_cube_105)
ob_cube_064 = bpy.data.objects.new('Cube.064', me_cube_077)
ob_cube_065 = bpy.data.objects.new('Cube.065', me_cube_079)
ob_cube_042 = bpy.data.objects.new('Cube.042', me_cube_075)
ob_cube_062 = bpy.data.objects.new('Cube.062', me_cube_097)
ob_cube_063 = bpy.data.objects.new('Cube.063', me_cube_114)
ob_cube_003 = bpy.data.objects.new('Cube.003', me_cube_003)
ob_cube_006 = bpy.data.objects.new('Cube.006', me_cube_006)
ob_cube_048 = bpy.data.objects.new('Cube.048', me_cube_020)
ob_cube_050 = bpy.data.objects.new('Cube.050', me_cube_022)

# ---- transforms, parenting, visibility, modifiers, constraints
ob_cube_016.location = (0.5, 0.5, 0.5)
ob_cube_016.lock_rotations_4d = False
ob_cube_016.empty_display_type = 'ARROWS'
ob_cube_016.lineart.crease_threshold = 0.0
_m = ob_cube_016.modifiers.new('Weighted Normal', 'WEIGHTED_NORMAL')
_m.weight = 100
ob_cube_017.location = (1.5, 0.5, 0.5)
ob_cube_017.lock_rotations_4d = False
ob_cube_017.empty_display_type = 'ARROWS'
ob_cube_017.lineart.crease_threshold = 0.0
_m = ob_cube_017.modifiers.new('Weighted Normal', 'WEIGHTED_NORMAL')
_m.weight = 100
ob_cube_037.location = (1.5, 1.5, 0.5)
ob_cube_037.lock_rotations_4d = False
ob_cube_037.empty_display_type = 'ARROWS'
ob_cube_037.lineart.crease_threshold = 0.0
_m = ob_cube_037.modifiers.new('Weighted Normal', 'WEIGHTED_NORMAL')
_m.weight = 100
ob_cube_038.location = (0.5, 1.5, 0.5)
ob_cube_038.lock_rotations_4d = False
ob_cube_038.empty_display_type = 'ARROWS'
ob_cube_038.lineart.crease_threshold = 0.0
_m = ob_cube_038.modifiers.new('Weighted Normal', 'WEIGHTED_NORMAL')
_m.weight = 100
ob_cube_014.location = (-0.5, 1.5, 1.5)
ob_cube_014.lock_rotations_4d = False
ob_cube_014.empty_display_type = 'ARROWS'
ob_cube_014.lineart.crease_threshold = 0.0
_m = ob_cube_014.modifiers.new('Auto Smooth', 'NODES')
_m.node_group = ng_auto_smooth
_gi = [s.identifier for s in ng_auto_smooth.interface.items_tree if s.item_type == 'SOCKET' and s.in_out == 'INPUT']
_m[_gi[1]] = 2.876  # Angle
ob_cube_041.location = (-0.5, 1.5, 0.5)
ob_cube_041.lock_rotations_4d = False
ob_cube_041.empty_display_type = 'ARROWS'
ob_cube_041.lineart.crease_threshold = 0.0
_m = ob_cube_041.modifiers.new('Auto Smooth', 'NODES')
_m.node_group = ng_auto_smooth
_gi = [s.identifier for s in ng_auto_smooth.interface.items_tree if s.item_type == 'SOCKET' and s.in_out == 'INPUT']
_m[_gi[1]] = 2.876  # Angle
ob_cube_068.location = (-0.5, 2.5, 0.5)
ob_cube_068.lock_rotations_4d = False
ob_cube_068.empty_display_type = 'ARROWS'
ob_cube_068.lineart.crease_threshold = 0.0
_m = ob_cube_068.modifiers.new('Auto Smooth', 'NODES')
_m.node_group = ng_auto_smooth
_gi = [s.identifier for s in ng_auto_smooth.interface.items_tree if s.item_type == 'SOCKET' and s.in_out == 'INPUT']
_m[_gi[1]] = 2.876  # Angle
ob_cube_015.location = (-0.5, 0.5, 2.5)
ob_cube_015.lock_rotations_4d = False
ob_cube_015.empty_display_type = 'ARROWS'
ob_cube_015.lineart.crease_threshold = 0.0
_m = ob_cube_015.modifiers.new('Auto Smooth', 'NODES')
_m.node_group = ng_auto_smooth
_gi = [s.identifier for s in ng_auto_smooth.interface.items_tree if s.item_type == 'SOCKET' and s.in_out == 'INPUT']
_m[_gi[1]] = 3.142  # Angle
ob_cube_034.location = (-0.5, 0.5, 1.5)
ob_cube_034.lock_rotations_4d = False
ob_cube_034.empty_display_type = 'ARROWS'
ob_cube_034.lineart.crease_threshold = 0.0
_m = ob_cube_034.modifiers.new('Auto Smooth', 'NODES')
_m.node_group = ng_auto_smooth
_gi = [s.identifier for s in ng_auto_smooth.interface.items_tree if s.item_type == 'SOCKET' and s.in_out == 'INPUT']
_m[_gi[1]] = 3.142  # Angle
ob_cube_040.location = (-0.5, 0.5, 0.5)
ob_cube_040.lock_rotations_4d = False
ob_cube_040.empty_display_type = 'ARROWS'
ob_cube_040.lineart.crease_threshold = 0.0
_m = ob_cube_040.modifiers.new('Auto Smooth', 'NODES')
_m.node_group = ng_auto_smooth
_gi = [s.identifier for s in ng_auto_smooth.interface.items_tree if s.item_type == 'SOCKET' and s.in_out == 'INPUT']
_m[_gi[1]] = 3.142  # Angle
ob_cube_036.location = (-2.5, 0.5, 1.5)
ob_cube_036.lock_rotations_4d = False
ob_cube_036.empty_display_type = 'ARROWS'
ob_cube_036.lineart.crease_threshold = 0.0
_m = ob_cube_036.modifiers.new('Auto Smooth', 'NODES')
_m.node_group = ng_auto_smooth
_gi = [s.identifier for s in ng_auto_smooth.interface.items_tree if s.item_type == 'SOCKET' and s.in_out == 'INPUT']
_m[_gi[1]] = 3.142  # Angle
ob_cube_064.location = (-2.5, 2.5, 0.5)
ob_cube_064.lock_rotations_4d = False
ob_cube_064.empty_display_type = 'ARROWS'
ob_cube_064.lineart.crease_threshold = 0.0
_m = ob_cube_064.modifiers.new('Auto Smooth', 'NODES')
_m.node_group = ng_auto_smooth
_gi = [s.identifier for s in ng_auto_smooth.interface.items_tree if s.item_type == 'SOCKET' and s.in_out == 'INPUT']
_m[_gi[1]] = 2.876  # Angle
ob_cube_065.location = (-2.5, 1.5, 1.5)
ob_cube_065.lock_rotations_4d = False
ob_cube_065.empty_display_type = 'ARROWS'
ob_cube_065.lineart.crease_threshold = 0.0
_m = ob_cube_065.modifiers.new('Auto Smooth', 'NODES')
_m.node_group = ng_auto_smooth
_gi = [s.identifier for s in ng_auto_smooth.interface.items_tree if s.item_type == 'SOCKET' and s.in_out == 'INPUT']
_m[_gi[1]] = 3.093  # Angle
ob_cube_042.location = (-2.5, 1.5, 0.5)
ob_cube_042.lock_rotations_4d = False
ob_cube_042.empty_display_type = 'ARROWS'
ob_cube_042.lineart.crease_threshold = 0.0
_m = ob_cube_042.modifiers.new('Auto Smooth', 'NODES')
_m.node_group = ng_auto_smooth
_gi = [s.identifier for s in ng_auto_smooth.interface.items_tree if s.item_type == 'SOCKET' and s.in_out == 'INPUT']
_m[_gi[1]] = 3.093  # Angle
ob_cube_062.location = (-3.5, 2.5, 0.5)
ob_cube_062.lock_rotations_4d = False
ob_cube_062.empty_display_type = 'ARROWS'
ob_cube_062.lineart.crease_threshold = 0.0
_m = ob_cube_062.modifiers.new('Auto Smooth', 'NODES')
_m.node_group = ng_auto_smooth
_gi = [s.identifier for s in ng_auto_smooth.interface.items_tree if s.item_type == 'SOCKET' and s.in_out == 'INPUT']
_m[_gi[1]] = 3.142  # Angle
ob_cube_063.location = (-4.5, 3.5, 0.5)
ob_cube_063.lock_rotations_4d = False
ob_cube_063.empty_display_type = 'ARROWS'
ob_cube_063.lineart.crease_threshold = 0.0
_m = ob_cube_063.modifiers.new('Auto Smooth', 'NODES')
_m.node_group = ng_auto_smooth
_gi = [s.identifier for s in ng_auto_smooth.interface.items_tree if s.item_type == 'SOCKET' and s.in_out == 'INPUT']
_m[_gi[1]] = 2.876  # Angle
ob_cube_003.location = (0.5, 0.5, 0.5)
ob_cube_003.lineart.crease_threshold = 0.0
_m = ob_cube_003.modifiers.new('Wireframe', 'WIREFRAME')
ob_cube_006.location = (0.5, 1.5, 0.5)
ob_cube_006.lineart.crease_threshold = 0.0
_m = ob_cube_006.modifiers.new('Wireframe', 'WIREFRAME')
ob_cube_048.location = (1.5, 0.5, 0.5)
ob_cube_048.lineart.crease_threshold = 0.0
_m = ob_cube_048.modifiers.new('Wireframe', 'WIREFRAME')
ob_cube_050.location = (1.5, 1.5, 0.5)
ob_cube_050.lineart.crease_threshold = 0.0
_m = ob_cube_050.modifiers.new('Wireframe', 'WIREFRAME')

# ---- collection membership
col_collection.objects.link(ob_cube_016)
col_collection.objects.link(ob_cube_017)
col_collection.objects.link(ob_cube_037)
col_collection.objects.link(ob_cube_038)
col_collection.objects.link(ob_cube_014)
col_collection.objects.link(ob_cube_041)
col_collection.objects.link(ob_cube_068)
col_collection.objects.link(ob_cube_015)
col_collection.objects.link(ob_cube_034)
col_collection.objects.link(ob_cube_040)
col_collection.objects.link(ob_cube_036)
col_collection.objects.link(ob_cube_064)
col_collection.objects.link(ob_cube_065)
col_collection.objects.link(ob_cube_042)
col_collection.objects.link(ob_cube_062)
col_collection.objects.link(ob_cube_063)
col_grid.objects.link(ob_cube_003)
col_grid.objects.link(ob_cube_006)
col_grid.objects.link(ob_cube_048)
col_grid.objects.link(ob_cube_050)

# ---- scene / render settings (as saved in the file)
scene.frame_start = 1; scene.frame_end = 250; scene.frame_set(1)
scene.render.engine = 'BLENDER_EEVEE_NEXT'
scene.cycles.use_denoising = False
scene.cycles.samples = 128
scene.cycles.sampling_pattern = 'TABULATED_SOBOL'
scene.cycles.use_adaptive_sampling = False
scene.cycles.use_light_tree = False
scene.view_settings.view_transform = 'Filmic'
bpy.context.view_layer.update()

# ---- added for rendering (the .blend has no active camera and no usable light): camera, sun
cam_auto = bpy.data.cameras.new('AutoCamera')
cam_auto.lens = 50.0
cam_auto.sensor_width = 36.0
cam_auto.clip_end = 1000.0
ob_auto_camera = bpy.data.objects.new('AutoCamera', cam_auto)
scene.collection.objects.link(ob_auto_camera)
ob_auto_camera.location = (6.32123, -7.3849, 7.50179)
ob_auto_camera.rotation_euler = (1.09748, -7.21219e-08, 0.694738)
scene.camera = ob_auto_camera
light_auto_sun = bpy.data.lights.new('AutoSun', 'SUN')
light_auto_sun.energy = 3.0
light_auto_sun.angle = 0.0523599
ob_auto_sun = bpy.data.objects.new('AutoSun', light_auto_sun)
scene.collection.objects.link(ob_auto_sun)
ob_auto_sun.rotation_euler = (0.872665, 0.174533, 0.523599)
bpy.context.view_layer.update()
